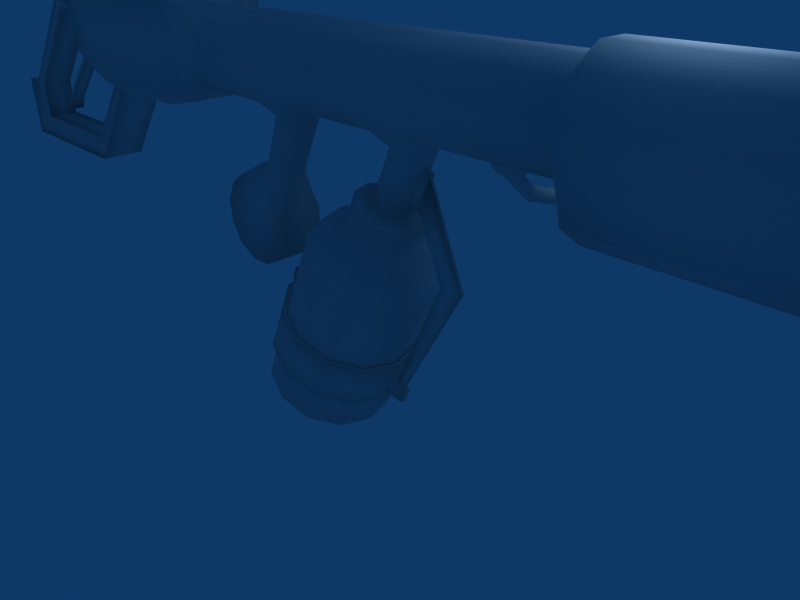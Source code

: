 # Source: newflamethrower.blend  (saved by Blender 2.49.0; exported with 4.5.12 LTS)
import bpy
from mathutils import Matrix  # noqa: F401  (used for matrix-valued properties, if any)

bpy.ops.wm.read_factory_settings(use_empty=True)
scene = bpy.context.scene
scene.name = 'Scene'

# ---- collections
col_collection_1 = bpy.data.collections.new('Collection 1'); scene.collection.children.link(col_collection_1)

# ---- world
world_world = bpy.data.worlds.new('World'); scene.world = world_world
world_world.color = (0.05656, 0.2208, 0.4)
world_world.use_sun_shadow = False
world_world.sun_shadow_jitter_overblur = 0.0
world_world.cycles.sampling_method = 'MANUAL'
world_world.cycles.sample_map_resolution = 256

# ---- cameras
cam_camera = bpy.data.cameras.new('Camera')
cam_camera.passepartout_alpha = 0.2
cam_camera.clip_end = 100.0
cam_camera.lens = 35.0
cam_camera.ortho_scale = 7.314
cam_camera.show_passepartout = False
cam_camera.show_safe_areas = True
cam_camera.dof.focus_distance = 0.0
cam_camera.dof.aperture_fstop = 128.0

# ---- lights
light_spot = bpy.data.lights.new('Spot', 'POINT')
light_spot.transmission_factor = 0.0
light_spot.cutoff_distance = 30.0
light_spot.energy = 100.0
light_spot.shadow_buffer_clip_start = 1.001
light_spot.shadow_soft_size = 1.0
light_spot.shadow_maximum_resolution = 0.006
light_spot.use_absolute_resolution = True
light_spot.cycles.use_multiple_importance_sampling = False

# ---- meshes
me_tube = bpy.data.meshes.new('Tube')
me_tube.from_pydata([(1.56, 0.866, -1.087), (1.892, 0.5, -0.9327), (2.013, 5.265e-08, -0.8761), (1.892, -0.5, -0.9327), (1.56, -0.866, -1.087), (1.107, -1.0, -1.298), (0.6538, -0.866, -1.51), (0.322, -0.5, -1.664), (0.2006, -5.127e-07, -1.721), (0.322, 0.5, -1.664), (0.6538, 0.866, -1.51), (1.107, 1.0, -1.298), (0.4861, 0.866, 1.218), (0.8179, 0.5, 1.373), (0.9393, 1.177e-06, 1.43), (0.8179, -0.5, 1.373), (0.4861, -0.866, 1.218), (0.03286, -1.0, 1.007), (-0.4204, -0.866, 0.7961), (-0.7522, -0.5, 0.6416), (-0.8736, -1.743e-06, 0.585), (-0.7522, 0.5, 0.6416), (-0.4204, 0.866, 0.7961), (0.03285, 1.0, 1.007), (0.2882, 0.7421, 1.474), (0.5725, 0.4285, 1.606), (0.6766, 9.802e-07, 1.655), (0.5725, -0.4284, 1.606), (0.2882, -0.7421, 1.474), (-0.1002, -0.8569, 1.293), (-0.4885, -0.7421, 1.112), (-0.7728, -0.4285, 0.9794), (-0.8769, -1.533e-06, 0.9309), (-0.7728, 0.4284, 0.9794), (-0.4885, 0.7421, 1.112), (-0.1002, 0.8569, 1.293), (0.0475, 0.4728, 1.622), (0.2286, 0.273, 1.707), (0.2949, 5.577e-07, 1.737), (0.2286, -0.273, 1.707), (0.0475, -0.4728, 1.622), (-0.1999, -0.5459, 1.507), (-0.4473, -0.4728, 1.392), (-0.6285, -0.273, 1.307), (-0.6948, -1.038e-06, 1.276), (-0.6285, 0.273, 1.307), (-0.4473, 0.4728, 1.392), (-0.1999, 0.5459, 1.507), (0.05128, 0.273, 2.087), (-0.1298, 0.4728, 2.003), (0.1176, 5.564e-07, 2.118), (0.05128, -0.273, 2.087), (-0.1298, -0.4728, 2.003), (-0.3773, -0.5459, 1.888), (-0.6247, -0.4728, 1.772), (-0.8058, -0.273, 1.688), (-0.8721, -1.039e-06, 1.657), (-0.8058, 0.273, 1.688), (-0.6247, 0.4728, 1.772), (-0.3773, 0.5459, 1.888), (-0.05381, 0.2237, 2.111), (-0.2022, 0.3874, 2.042), (0.0005161, 4.355e-07, 2.136), (-0.05381, -0.2237, 2.111), (-0.2022, -0.3874, 2.042), (-0.405, -0.4473, 1.947), (-0.6077, -0.3874, 1.853), (-0.7561, -0.2237, 1.783), (-0.8105, -8.962e-07, 1.758), (-0.7561, 0.2237, 1.783), (-0.6077, 0.3874, 1.853), (-0.405, 0.4473, 1.947), (-0.2761, 0.2462, 2.007), (-0.1818, 0.1422, 2.051), (-0.1472, 2.246e-07, 2.067), (-0.1818, -0.1422, 2.051), (-0.2761, -0.2462, 2.007), (-0.405, -0.2843, 1.947), (-0.5339, -0.2462, 1.887), (-0.6282, -0.1422, 1.843), (-0.6627, -6.33e-07, 1.827), (-0.6282, 0.1422, 1.843), (-0.5339, 0.2462, 1.887), (-0.405, 0.2843, 1.947), (-0.648, 0.2722, 2.807), (-0.533, 0.1571, 2.808), (-0.4909, 2.59e-07, 2.808), (-0.533, -0.1571, 2.808), (-0.648, -0.2722, 2.807), (-0.8051, -0.3143, 2.806), (-0.9622, -0.2722, 2.805), (-1.077, -0.1571, 2.804), (-1.119, -6.798e-07, 2.804), (-1.077, 0.1571, 2.804), (-0.9622, 0.2722, 2.805), (-0.8051, 0.3143, 2.806), (1.559, 0.7765, -1.207), (1.856, 0.4483, -1.068), (1.965, 3.713e-08, -1.017), (1.856, -0.4483, -1.068), (1.559, -0.7765, -1.207), (1.153, -0.8967, -1.396), (0.7461, -0.7766, -1.585), (0.4486, -0.4483, -1.724), (0.3397, -4.698e-07, -1.775), (0.4486, 0.4483, -1.724), (0.7461, 0.7765, -1.585), (1.153, 0.8967, -1.396), (-1.288, 0.4206, 3.983), (-1.288, 0.5745, 3.675), (-1.288, 0.5745, 3.32), (-1.288, 0.4479, 3.012), (-1.288, -0.4479, 3.012), (-1.288, -0.5745, 3.32), (-1.288, -0.5745, 3.675), (-1.288, -0.4206, 3.983), (-1.288, -0.1539, 4.16), (-1.288, 0.1539, 4.16), (-0.8123, 0.4206, 3.983), (-0.8123, 0.5745, 3.675), (-0.8123, 0.5745, 3.32), (-0.8123, 0.4479, 3.012), (-0.8123, -0.4479, 3.012), (-0.8123, -0.5745, 3.32), (-0.8123, -0.5745, 3.675), (-0.8123, -0.4206, 3.983), (-0.8123, -0.1539, 4.16), (-0.8123, 0.1539, 4.16), (-0.4518, 0.1539, 4.16), (-0.4518, -0.1539, 4.16), (-0.4518, -0.4206, 3.983), (-0.4518, -0.5745, 3.675), (-0.4518, -0.5745, 3.32), (-0.4518, -0.4479, 3.012), (-0.4518, 0.4479, 3.012), (-0.4518, 0.5745, 3.32), (-0.4518, 0.5745, 3.675), (-0.4518, 0.4206, 3.983), (-0.6509, 0.1539, 4.16), (-0.6509, -0.1539, 4.16), (-0.6509, -0.4206, 3.983), (-0.6509, -0.5745, 3.675), (-0.6509, -0.5745, 3.32), (-0.6509, -0.4479, 3.012), (-0.6509, 0.4479, 3.012), (-0.6509, 0.5745, 3.32), (-0.6509, 0.5745, 3.675), (-0.6509, 0.4206, 3.983), (0.00708, 0.1539, 4.16), (0.00708, 0.4206, 3.983), (0.00708, -0.1539, 4.16), (0.00708, -0.4206, 3.983), (0.00708, -0.5745, 3.675), (0.00708, -0.5745, 3.32), (0.00708, -0.4479, 3.012), (0.00708, 0.4479, 3.012), (0.00708, 0.5745, 3.32), (0.00708, 0.5745, 3.675), (1.709, 0.4206, 3.983), (1.709, 0.5745, 3.675), (1.709, 0.5745, 3.32), (1.709, 0.4479, 3.012), (1.709, -0.4479, 3.012), (1.709, -0.5745, 3.32), (1.709, -0.5745, 3.675), (1.709, -0.4206, 3.983), (1.709, -0.1539, 4.16), (1.709, 0.1539, 4.16), (1.909, 0.4206, 3.983), (1.909, 0.5745, 3.675), (1.909, 0.5745, 3.32), (1.909, 0.4479, 3.012), (1.909, -0.4479, 3.012), (1.909, -0.5745, 3.32), (1.909, -0.5745, 3.675), (1.909, -0.4206, 3.983), (1.909, -0.1539, 4.16), (1.909, 0.1539, 4.16), (1.548, 0.1539, 4.16), (1.548, -0.1539, 4.16), (1.548, -0.4206, 3.983), (1.548, -0.5745, 3.675), (1.548, -0.5745, 3.32), (1.548, -0.4479, 3.012), (1.548, 0.4479, 3.012), (1.548, 0.5745, 3.32), (1.548, 0.5745, 3.675), (1.548, 0.4206, 3.983), (1.071, 0.1539, 4.16), (1.071, -0.1539, 4.16), (1.071, -0.4206, 3.983), (1.071, -0.5745, 3.675), (1.071, -0.5745, 3.32), (1.071, -0.4479, 3.012), (1.071, 0.4479, 3.012), (1.071, 0.5745, 3.32), (1.071, 0.5745, 3.675), (1.071, 0.4206, 3.983), (1.555, 0.3143, 2.806), (1.398, 0.2722, 2.805), (1.283, 0.1571, 2.804), (1.241, -6.798e-07, 2.804), (1.283, -0.1571, 2.804), (1.398, -0.2722, 2.805), (1.555, -0.3143, 2.806), (1.712, -0.2722, 2.807), (1.827, -0.1571, 2.808), (1.869, 2.59e-07, 2.808), (1.827, 0.1571, 2.808), (1.712, 0.2722, 2.807), (1.955, 0.2843, 1.947), (1.826, 0.2462, 1.887), (1.732, 0.1422, 1.843), (1.698, -6.33e-07, 1.827), (1.732, -0.1422, 1.843), (1.826, -0.2462, 1.887), (1.955, -0.2843, 1.947), (2.084, -0.2462, 2.007), (2.179, -0.1422, 2.051), (2.213, 2.246e-07, 2.067), (2.179, 0.1422, 2.051), (2.084, 0.2462, 2.007), (2.927, 0.3526, 1.589), (3.096, 0.3526, 1.25), (3.074, 0.3526, 0.8716), (2.865, 0.3526, 0.555), (2.526, 0.3526, 0.3852), (2.147, 0.3526, 0.4078), (1.831, 0.3526, 0.6167), (1.661, 0.3526, 0.9559), (1.683, 0.3526, 1.334), (1.892, 0.3526, 1.651), (2.231, 0.3526, 1.821), (2.61, 0.3526, 1.798), (2.927, -0.3526, 1.589), (3.096, -0.3526, 1.25), (3.074, -0.3526, 0.8716), (2.865, -0.3526, 0.555), (2.526, -0.3526, 0.3852), (2.147, -0.3526, 0.4078), (1.831, -0.3526, 0.6167), (1.661, -0.3526, 0.9559), (1.683, -0.3526, 1.334), (1.892, -0.3526, 1.651), (2.231, -0.3526, 1.821), (2.61, -0.3526, 1.798), (2.846, -0.3526, 1.518), (2.991, -0.3526, 1.229), (2.972, -0.3526, 0.9056), (2.794, -0.3526, 0.6355), (2.504, -0.3526, 0.4906), (2.181, -0.3526, 0.5099), (1.911, -0.3526, 0.6881), (1.766, -0.3526, 0.9775), (1.786, -0.3526, 1.301), (1.964, -0.3526, 1.571), (2.253, -0.3526, 1.715), (2.576, -0.3526, 1.696), (2.991, -0.2591, 1.229), (2.846, -0.2591, 1.518), (2.972, -0.2591, 0.9056), (2.794, -0.2591, 0.6355), (2.504, -0.2591, 0.4906), (2.181, -0.2591, 0.5099), (1.911, -0.2591, 0.6881), (1.766, -0.2591, 0.9775), (1.786, -0.2591, 1.301), (1.964, -0.2591, 1.571), (2.253, -0.2591, 1.715), (2.576, -0.2591, 1.696), (-0.9723, 0.04636, 2.56), (-0.7287, 0.04636, 2.031), (-0.8561, 0.04636, 1.972), (-1.1, 0.04636, 2.501), (-0.9723, -0.04636, 2.56), (-0.7287, -0.04636, 2.031), (-0.8561, -0.04636, 1.972), (-1.1, -0.04636, 2.501), (-1.086, -0.02089, 2.472), (-0.8696, -0.02089, 2.001), (-1.086, 0.02089, 2.472), (-0.8696, 0.02089, 2.001), (-1.281, 0.02089, 1.043), (-1.649, 0.02089, 1.06), (-1.281, -0.02089, 1.043), (-1.649, -0.02089, 1.06), (-0.5054, -0.02089, -0.9415), (-0.3634, -0.02089, -0.8879), (-0.5054, 0.02089, -0.9415), (-0.3634, 0.02089, -0.8879), (0.511, 1.088, -0.0246), (0.01797, 0.942, -0.2543), (-0.3429, 0.5439, -0.4224), (-0.475, -1.922e-06, -0.484), (-0.3429, -0.5439, -0.4224), (0.01797, -0.942, -0.2543), (0.511, -1.088, -0.0246), (1.004, -0.942, 0.2051), (1.365, -0.5439, 0.3732), (1.497, 1.254e-06, 0.4348), (1.365, 0.5439, 0.3732), (1.004, 0.942, 0.2051), (0.8191, 1.088, -0.6966), (0.3261, 0.942, -0.9263), (-0.03485, 0.5439, -1.094), (-0.1669, -5.214e-07, -1.156), (-0.03485, -0.5439, -1.094), (0.3261, -0.942, -0.9263), (0.8191, -1.088, -0.6966), (1.312, -0.942, -0.4669), (1.673, -0.5439, -0.2988), (1.805, 9.354e-08, -0.2373), (1.673, 0.5439, -0.2988), (1.312, 0.942, -0.4669), (0.8191, 1.02, -0.6966), (1.281, 0.8833, -0.4813), (0.3568, 0.8833, -0.912), (0.01841, 0.51, -1.07), (-0.1055, -4.961e-07, -1.127), (0.01841, -0.51, -1.07), (0.3568, -0.8833, -0.912), (0.8191, -1.02, -0.6966), (1.281, -0.8833, -0.4813), (1.62, -0.51, -0.3236), (1.744, 8.053e-08, -0.2659), (1.62, 0.51, -0.3236), (0.511, 1.003, -0.0246), (0.9654, 0.8683, 0.1871), (0.05656, 0.8683, -0.2363), (-0.2761, 0.5013, -0.3913), (-0.3979, -1.791e-06, -0.448), (-0.2761, -0.5013, -0.3913), (0.05656, -0.8683, -0.2363), (0.511, -1.003, -0.0246), (0.9654, -0.8683, 0.1871), (1.298, -0.5013, 0.3421), (1.42, 1.136e-06, 0.3988), (1.298, 0.5013, 0.3421), (-0.3915, 0.04191, -0.638), (-0.2285, 0.04191, -0.9942), (-0.5429, 0.04191, -1.045), (-0.6435, 0.04191, -0.825), (-0.3915, -0.04191, -0.638), (-0.2285, -0.04191, -0.9942), (-0.5429, -0.04191, -1.045), (-0.6435, -0.04191, -0.825), (1.853, -0.04191, 0.3555), (1.956, -0.04191, 0.1371), (1.715, -0.04191, -0.07085), (1.547, -0.04191, 0.2833), (1.853, 0.04191, 0.3555), (1.956, 0.04191, 0.1371), (1.715, 0.04191, -0.07085), (1.547, 0.04191, 0.2833), (-3.221, 0.4206, 3.983), (-3.221, 0.5745, 3.675), (-3.221, 0.5745, 3.32), (-3.221, 0.4479, 3.012), (-3.221, -0.4479, 3.012), (-3.221, -0.5745, 3.32), (-3.221, -0.5745, 3.675), (-3.221, -0.4206, 3.983), (-3.221, -0.1539, 4.16), (-3.221, 0.1539, 4.16), (-3.393, 0.7462, 3.688), (-3.393, 0.5463, 4.088), (-3.393, 0.7462, 3.227), (-3.393, 0.5818, 2.594), (-3.393, -0.7462, 3.227), (-3.393, -0.5818, 2.594), (-3.393, -0.7462, 3.688), (-3.393, -0.5463, 4.088), (-3.393, -0.2, 4.319), (-3.393, 0.2, 4.319), (-6.025, 0.5463, 4.088), (-6.025, 0.7462, 3.688), (-6.025, 0.7462, 3.227), (-6.025, 0.5818, 2.594), (-6.025, -0.7462, 3.227), (-6.025, -0.5818, 2.594), (-6.025, -0.7462, 3.688), (-6.025, -0.5463, 4.088), (-6.025, -0.2, 4.319), (-6.025, 0.2, 4.319), (-6.215, 0.5707, 3.675), (-6.215, 0.4178, 3.98), (-6.215, 0.5707, 3.322), (-6.215, 0.445, 2.783), (-6.215, -0.5707, 3.322), (-6.215, -0.445, 2.783), (-6.215, -0.5707, 3.675), (-6.215, -0.4178, 3.98), (-6.215, -0.1529, 4.157), (-6.215, 0.1529, 4.157), (-5.833, -0.4967, 2.447), (-5.833, 0.4967, 2.447), (-3.586, -0.4967, 2.447), (-3.586, 0.4967, 2.447), (-7.369, -0.243, 3.571), (-7.369, -0.2806, 3.711), (-7.369, -0.243, 3.852), (-3.229, 0.1403, 3.954), (-3.229, 0.243, 3.852), (-3.229, 0.2806, 3.711), (-3.229, 0.243, 3.571), (-3.229, 0.1403, 3.468), (-3.229, 5.385e-07, 3.431), (-3.229, -0.1403, 3.468), (-3.229, -0.243, 3.571), (-3.229, -0.2806, 3.711), (-3.229, -0.243, 3.852), (-3.229, -0.1403, 3.954), (-3.229, -4.733e-07, 3.992), (-7.528, -0.243, 3.571), (-7.528, -0.2806, 3.711), (-7.528, -0.243, 3.852), (-7.553, -0.3823, 3.801), (-7.573, -0.3959, 3.711), (-7.553, -0.3823, 3.622), (-7.496, -0.4654, 3.801), (-7.515, -0.479, 3.711), (-7.496, -0.4654, 3.622), (-7.764, -0.6456, 3.622), (-7.788, -0.6455, 3.711), (-7.764, -0.6456, 3.801), (-7.764, -0.5447, 3.622), (-7.787, -0.5445, 3.711), (-7.764, -0.5447, 3.801), (-8.562, -0.54, 3.801), (-8.586, -0.5398, 3.711), (-8.562, -0.54, 3.622), (-8.563, -0.6409, 3.801), (-8.587, -0.6408, 3.711), (-8.563, -0.6409, 3.622), (-8.976, -0.3897, 3.622), (-8.985, -0.3674, 3.711), (-8.976, -0.3897, 3.801), (-8.882, -0.3529, 3.622), (-8.891, -0.3306, 3.711), (-8.882, -0.3529, 3.801), (-9.023, -0.0007415, 3.711), (-9.124, -0.0009818, 3.711), (-9.124, 0.0004389, 3.622), (-9.124, 0.00186, 3.711), (-9.124, 0.0004389, 3.801), (-9.023, 0.0004389, 3.622), (-9.023, 0.001619, 3.711), (-9.023, 0.0004389, 3.801), (-8.882, 0.3538, 3.801), (-8.891, 0.3315, 3.711), (-8.882, 0.3538, 3.622), (-8.976, 0.3906, 3.801), (-8.985, 0.3683, 3.711), (-8.976, 0.3906, 3.622), (-8.563, 0.6418, 3.622), (-8.587, 0.6417, 3.711), (-8.563, 0.6418, 3.801), (-8.562, 0.5408, 3.622), (-8.586, 0.5407, 3.711), (-8.562, 0.5408, 3.801), (-7.764, 0.5456, 3.801), (-7.787, 0.5454, 3.711), (-7.764, 0.5456, 3.622), (-7.764, 0.6465, 3.801), (-7.788, 0.6464, 3.711), (-7.764, 0.6465, 3.622), (-7.496, 0.4663, 3.622), (-7.515, 0.4799, 3.711), (-7.496, 0.4663, 3.801), (-7.553, 0.3832, 3.622), (-7.573, 0.3968, 3.711), (-7.553, 0.3832, 3.801), (-7.528, 0.2434, 3.852), (-7.528, 0.281, 3.711), (-7.528, 0.2434, 3.571), (-7.369, 0.2434, 3.852), (-7.369, 0.281, 3.711), (-7.369, 0.2434, 3.571), (-7.369, 0.1405, 3.955), (-7.369, 0.0001993, 3.993), (-7.369, -0.1401, 3.955), (-7.528, 0.1405, 3.955), (-7.528, 0.0001993, 3.993), (-7.528, -0.1401, 3.955), (-7.553, -0.08882, 4.096), (-7.573, 0.0003987, 4.109), (-7.553, 0.08962, 4.096), (-7.496, -0.08882, 4.179), (-7.515, 0.0003987, 4.192), (-7.496, 0.08962, 4.179), (-7.764, 0.08962, 4.359), (-7.788, 0.0003987, 4.359), (-7.764, -0.08882, 4.359), (-7.764, 0.08962, 4.258), (-7.787, 0.0003987, 4.258), (-7.764, -0.08882, 4.258), (-8.562, -0.08882, 4.253), (-8.586, 0.0003987, 4.253), (-8.562, 0.08962, 4.253), (-8.563, -0.08882, 4.354), (-8.587, 0.0003987, 4.354), (-8.563, 0.08962, 4.354), (-8.976, 0.08962, 4.103), (-8.985, 0.0003987, 4.081), (-8.976, -0.08882, 4.103), (-8.882, 0.08962, 4.066), (-8.891, 0.0003987, 4.044), (-8.882, -0.08882, 4.066), (-9.023, -0.08882, 3.713), (-9.023, 0.0003987, 3.714), (-9.023, 0.08962, 3.713), (-9.124, -0.08882, 3.713), (-9.124, 0.0003987, 3.714), (-9.124, 0.08962, 3.713), (-9.124, 0.0003987, 3.711), (-9.023, 0.0003987, 3.712), (-8.882, -0.08882, 3.36), (-8.891, 0.0003988, 3.382), (-8.882, 0.08962, 3.36), (-8.976, -0.08882, 3.323), (-8.985, 0.0003988, 3.345), (-8.976, 0.08962, 3.323), (-8.563, 0.08962, 3.071), (-8.587, 0.0003988, 3.072), (-8.563, -0.08882, 3.071), (-8.562, 0.08962, 3.172), (-8.586, 0.0003988, 3.173), (-8.562, -0.08882, 3.172), (-7.764, -0.08882, 3.168), (-7.787, 0.0003988, 3.168), (-7.764, 0.08962, 3.168), (-7.764, -0.08882, 3.067), (-7.788, 0.0003988, 3.067), (-7.764, 0.08962, 3.067), (-7.496, 0.08962, 3.247), (-7.515, 0.0003988, 3.233), (-7.496, -0.08882, 3.247), (-7.553, 0.08962, 3.33), (-7.573, 0.0003988, 3.316), (-7.553, -0.08882, 3.33), (-7.528, -0.1401, 3.469), (-7.528, 0.0001995, 3.431), (-7.528, 0.1405, 3.469), (-7.369, -0.1401, 3.469), (-7.369, 0.0001995, 3.431), (-7.369, 0.1405, 3.469), (-2.15, 0.2688, 3.012), (-2.305, 0.3104, 3.012), (-2.46, 0.2688, 3.012), (-2.574, 0.1552, 3.012), (-2.616, 4.885e-07, 3.012), (-2.574, -0.1552, 3.012), (-2.46, -0.2688, 3.012), (-2.305, -0.3103, 3.012), (-2.15, -0.2688, 3.012), (-2.036, -0.1552, 3.012), (-1.995, 3.59e-07, 3.012), (-2.036, 0.1552, 3.012), (-2.204, 0.1758, 2.836), (-2.305, 0.203, 2.836), (-2.407, 0.1758, 2.836), (-2.481, 0.1015, 2.836), (-2.508, 7.914e-07, 2.836), (-2.481, -0.1015, 2.836), (-2.407, -0.1758, 2.836), (-2.305, -0.203, 2.836), (-2.204, -0.1758, 2.836), (-2.129, -0.1015, 2.836), (-2.102, 1.26e-07, 2.836), (-2.129, 0.1015, 2.836), (-2.253, 0.003771, 2.703), (-2.302, 0.01596, 2.7), (-2.351, 0.002692, 2.703), (-2.387, -0.03247, 2.713), (-2.399, -0.08012, 2.725), (-2.386, -0.1275, 2.737), (-2.349, -0.1618, 2.746), (-2.3, -0.174, 2.749), (-2.251, -0.1608, 2.745), (-2.216, -0.1256, 2.736), (-2.203, -0.07796, 2.724), (-2.217, -0.03061, 2.712), (-2.244, -0.4119, 2.341), (-2.2, -0.4368, 2.34), (-2.288, -0.4007, 2.363), (-2.32, -0.406, 2.403), (-2.331, -0.4266, 2.448), (-2.319, -0.4569, 2.487), (-2.286, -0.4887, 2.509), (-2.242, -0.5136, 2.508), (-2.198, -0.5248, 2.485), (-2.166, -0.5194, 2.446), (-2.155, -0.4988, 2.401), (-2.167, -0.4686, 2.362), (-2.483, -0.9589, 2.195), (-2.452, -0.9956, 2.179), (-2.508, -0.9356, 2.233), (-2.519, -0.9318, 2.282), (-2.515, -0.9487, 2.33), (-2.495, -0.9816, 2.363), (-2.465, -1.022, 2.373), (-2.434, -1.058, 2.357), (-2.41, -1.082, 2.319), (-2.398, -1.086, 2.27), (-2.403, -1.069, 2.222), (-2.423, -1.036, 2.189), (-2.922, -1.358, 2.171), (-2.923, -1.314, 2.196), (-2.923, -1.288, 2.24), (-2.923, -1.288, 2.291), (-2.923, -1.313, 2.335), (-2.923, -1.357, 2.36), (-2.923, -1.408, 2.36), (-2.923, -1.452, 2.335), (-2.922, -1.478, 2.291), (-2.922, -1.478, 2.24), (-2.922, -1.453, 2.196), (-2.922, -1.409, 2.171), (-8.045, -1.322, 2.188), (-8.044, -1.366, 2.163), (-8.045, -1.296, 2.232), (-8.045, -1.296, 2.283), (-8.045, -1.321, 2.327), (-8.045, -1.365, 2.352), (-8.045, -1.416, 2.352), (-8.045, -1.46, 2.327), (-8.044, -1.485, 2.283), (-8.044, -1.486, 2.232), (-8.044, -1.46, 2.188), (-8.044, -1.416, 2.163), (-8.415, -1.262, 2.247), (-8.448, -1.298, 2.231), (-8.383, -1.246, 2.282), (-8.359, -1.252, 2.327), (-8.35, -1.279, 2.368), (-8.359, -1.321, 2.396), (-8.383, -1.365, 2.403), (-8.415, -1.401, 2.386), (-8.448, -1.417, 2.351), (-8.472, -1.411, 2.307), (-8.481, -1.383, 2.265), (-8.472, -1.342, 2.237), (-8.68, -1.11, 2.398), (-8.725, -1.135, 2.393), (-8.636, -1.105, 2.422), (-8.604, -1.119, 2.459), (-8.592, -1.15, 2.497), (-8.604, -1.188, 2.528), (-8.636, -1.225, 2.543), (-8.68, -1.249, 2.537), (-8.725, -1.255, 2.513), (-8.757, -1.24, 2.477), (-8.769, -1.21, 2.438), (-8.757, -1.171, 2.407), (-8.94, -0.873, 2.653), (-8.895, -0.8488, 2.659), (-8.851, -0.8432, 2.683), (-8.819, -0.8576, 2.719), (-8.807, -0.8882, 2.758), (-8.819, -0.9268, 2.789), (-8.851, -0.963, 2.803), (-8.895, -0.9872, 2.798), (-8.94, -0.9929, 2.774), (-8.972, -0.9785, 2.737), (-8.984, -0.9479, 2.698), (-8.972, -0.9093, 2.668), (-8.929, -0.6797, 2.827), (-8.978, -0.689, 2.836), (-8.88, -0.6889, 2.836), (-8.844, -0.7142, 2.862), (-8.831, -0.7488, 2.897), (-8.844, -0.7834, 2.931), (-8.88, -0.8088, 2.957), (-8.929, -0.8181, 2.966), (-8.978, -0.8089, 2.957), (-9.014, -0.7836, 2.931), (-9.028, -0.749, 2.896), (-9.014, -0.7144, 2.862), (-8.93, -0.5686, 2.834), (-9.015, -0.5849, 2.85), (-8.844, -0.5847, 2.851), (-8.781, -0.6289, 2.895), (-8.758, -0.6893, 2.956), (-8.781, -0.7497, 3.017), (-8.844, -0.794, 3.061), (-8.93, -0.8103, 3.077), (-9.015, -0.7942, 3.061), (-9.078, -0.75, 3.016), (-9.101, -0.6896, 2.955), (-9.078, -0.6292, 2.895), (-8.93, -0.3343, 3.067), (-9.016, -0.3506, 3.084), (-8.844, -0.3504, 3.084), (-8.782, -0.3946, 3.128), (-8.759, -0.455, 3.189), (-8.782, -0.5155, 3.25), (-8.844, -0.5598, 3.294), (-8.93, -0.576, 3.31), (-9.016, -0.5599, 3.294), (-9.078, -0.5158, 3.249), (-9.101, -0.4554, 3.189), (-9.078, -0.3949, 3.128), (3.18, 0.4479, 3.012), (3.18, -0.4479, 3.012), (3.18, 0.4206, 3.983), (3.18, 0.5745, 3.675), (3.18, 0.5745, 3.32), (3.18, -0.5745, 3.32), (3.18, -0.5745, 3.675), (3.18, -0.4206, 3.983), (3.18, -0.1539, 4.16), (3.18, 0.1539, 4.16), (6.977, 0.7624, 4.308), (6.129, 0.7624, 2.783), (4.306, 0.7624, 2.783), (3.952, 0.7624, 4.308), (6.977, -0.7624, 4.308), (6.129, -0.7624, 2.783), (4.306, -0.7624, 2.783), (3.952, -0.7624, 4.308), (3.952, -0.524, 4.465), (6.977, -0.524, 4.465), (3.952, 0.524, 4.465), (6.977, 0.524, 4.465), (4.306, -0.524, 2.605), (6.129, -0.524, 2.605), (4.306, 0.524, 2.605), (6.129, 0.524, 2.605), (3.495, 0.7624, 2.922), (3.495, 0.7624, 4.167), (3.495, -0.7624, 2.922), (3.495, -0.7624, 4.167), (3.495, -0.524, 4.295), (3.495, 0.524, 4.295), (3.495, 0.524, 2.777), (3.495, -0.524, 2.777), (7.551, 0.5834, 3.128), (7.551, 0.5834, 3.959), (7.551, -0.5834, 3.959), (7.551, -0.5834, 3.128), (7.551, 0.4009, 4.135), (7.551, -0.4009, 4.135), (7.551, -0.4009, 2.939), (7.551, 0.4009, 2.939), (7.551, 0.1318, 3.196), (7.551, 0.2844, 3.75), (7.551, -0.2844, 3.75), (7.551, -0.1318, 3.196), (7.551, 0.303, 3.964), (7.551, -0.303, 3.964), (7.551, -0.1347, 3.118), (7.551, 0.1347, 3.118), (8.767, 0.2844, 3.752), (8.916, 0.303, 3.967), (8.916, -0.303, 3.967), (8.767, -0.2844, 3.752), (10.52, 0.2844, 2.075), (10.8, 0.303, 2.144), (10.8, -0.303, 2.144), (10.52, -0.2844, 2.075), (10.8, 0.303, 1.13), (10.53, 0.2844, 1.368), (10.8, -0.303, 1.13), (10.53, -0.2844, 1.368), (7.823, 0.303, 1.13), (7.976, 0.2844, 1.374), (7.823, -0.303, 1.13), (7.976, -0.2844, 1.374), (6.466, 0.303, 2.68), (6.716, 0.2844, 2.745), (6.466, -0.303, 2.68), (6.716, -0.2844, 2.745), (10.99, -0.3877, 2.148), (10.99, 0.3877, 2.148), (11.0, -0.3885, 0.9693), (11.0, 0.3885, 0.9693), (6.273, -0.389, 2.641), (6.273, 0.389, 2.641), (7.718, -0.3892, 0.9819), (7.718, 0.3892, 0.9819), (8.034, 0.1347, 3.127), (8.034, -0.1347, 3.127), (8.084, -0.1318, 3.187), (8.084, 0.1318, 3.187), (9.533, 0.1318, 1.956), (9.533, -0.1318, 1.956), (9.461, -0.1347, 1.929), (9.461, 0.1347, 1.929), (9.644, 0.1347, 1.639), (9.644, -0.1347, 1.639), (9.68, -0.1318, 1.708), (9.68, 0.1318, 1.708)], [], [(0, 12, 13, 1), (1, 13, 14, 2), (2, 14, 15, 3), (3, 15, 16, 4), (4, 16, 17, 5), (5, 17, 18, 6), (6, 18, 19, 7), (7, 19, 20, 8), (8, 20, 21, 9), (9, 21, 22, 10), (10, 22, 23, 11), (12, 0, 11, 23), (13, 12, 24, 25), (14, 13, 25, 26), (15, 14, 26, 27), (16, 15, 27, 28), (17, 16, 28, 29), (18, 17, 29, 30), (19, 18, 30, 31), (20, 19, 31, 32), (21, 20, 32, 33), (22, 21, 33, 34), (23, 22, 34, 35), (12, 23, 35, 24), (25, 24, 36, 37), (26, 25, 37, 38), (27, 26, 38, 39), (28, 27, 39, 40), (29, 28, 40, 41), (30, 29, 41, 42), (31, 30, 42, 43), (32, 31, 43, 44), (33, 32, 44, 45), (34, 33, 45, 46), (35, 34, 46, 47), (24, 35, 47, 36), (37, 36, 49, 48), (38, 37, 48, 50), (39, 38, 50, 51), (40, 39, 51, 52), (41, 40, 52, 53), (42, 41, 53, 54), (43, 42, 54, 55), (44, 43, 55, 56), (45, 44, 56, 57), (46, 45, 57, 58), (47, 46, 58, 59), (36, 47, 59, 49), (48, 49, 61, 60), (50, 48, 60, 62), (51, 50, 62, 63), (52, 51, 63, 64), (53, 52, 64, 65), (54, 53, 65, 66), (55, 54, 66, 67), (56, 55, 67, 68), (57, 56, 68, 69), (58, 57, 69, 70), (59, 58, 70, 71), (49, 59, 71, 61), (60, 61, 72, 73), (62, 60, 73, 74), (63, 62, 74, 75), (64, 63, 75, 76), (65, 64, 76, 77), (66, 65, 77, 78), (67, 66, 78, 79), (68, 67, 79, 80), (69, 68, 80, 81), (70, 69, 81, 82), (71, 70, 82, 83), (61, 71, 83, 72), (73, 72, 84, 85), (74, 73, 85, 86), (75, 74, 86, 87), (76, 75, 87, 88), (77, 76, 88, 89), (78, 77, 89, 90), (79, 78, 90, 91), (80, 79, 91, 92), (81, 80, 92, 93), (82, 81, 93, 94), (83, 82, 94, 95), (72, 83, 95, 84), (0, 1, 97, 96), (1, 2, 98, 97), (2, 3, 99, 98), (3, 4, 100, 99), (4, 5, 101, 100), (5, 6, 102, 101), (6, 7, 103, 102), (7, 8, 104, 103), (8, 9, 105, 104), (9, 10, 106, 105), (10, 11, 107, 106), (11, 0, 96, 107), (96, 100, 101, 107), (96, 97, 99, 100), (97, 98, 99), (101, 102, 106, 107), (102, 103, 105, 106), (103, 104, 105), (108, 118, 119, 109), (109, 119, 120, 110), (110, 120, 121, 111), (112, 122, 123, 113), (113, 123, 124, 114), (114, 124, 125, 115), (115, 125, 126, 116), (116, 126, 127, 117), (117, 127, 118, 108), (138, 128, 137, 147), (139, 129, 128, 138), (140, 130, 129, 139), (141, 131, 130, 140), (142, 132, 131, 141), (143, 133, 132, 142), (145, 135, 134, 144), (146, 136, 135, 145), (147, 137, 136, 146), (122, 143, 142, 123), (88, 143, 122, 89), (123, 142, 141, 124), (124, 141, 140, 125), (125, 140, 139, 126), (126, 139, 138, 127), (118, 127, 138, 147), (118, 147, 146, 119), (119, 146, 145, 120), (120, 145, 144, 121), (87, 133, 143, 88), (89, 122, 112, 90), (86, 133, 87), (90, 112, 91), (91, 112, 92), (84, 95, 121, 144), (94, 111, 121, 95), (93, 111, 94), (92, 111, 93), (92, 112, 111), (84, 144, 134, 85), (85, 134, 86), (86, 134, 133), (137, 128, 148, 149), (128, 129, 150, 148), (129, 130, 151, 150), (130, 131, 152, 151), (131, 132, 153, 152), (132, 133, 154, 153), (134, 135, 156, 155), (135, 136, 157, 156), (136, 137, 149, 157), (133, 134, 155, 154), (149, 148, 188, 197), (148, 150, 189, 188), (150, 151, 190, 189), (151, 152, 191, 190), (152, 153, 192, 191), (153, 154, 193, 192), (155, 156, 195, 194), (156, 157, 196, 195), (157, 149, 197, 196), (154, 155, 194, 193), (207, 171, 172), (208, 171, 207), (209, 161, 171, 208), (201, 193, 194), (201, 194, 200), (200, 194, 199), (199, 194, 184, 198), (209, 198, 184, 161), (202, 193, 201), (203, 193, 202), (207, 172, 206), (204, 183, 193, 203), (206, 172, 162, 205), (185, 160, 161, 184), (186, 159, 160, 185), (187, 158, 159, 186), (187, 178, 167, 158), (179, 166, 167, 178), (180, 165, 166, 179), (181, 164, 165, 180), (182, 163, 164, 181), (205, 162, 183, 204), (183, 162, 163, 182), (158, 168, 169, 159), (159, 169, 170, 160), (160, 170, 171, 161), (162, 172, 173, 163), (163, 173, 174, 164), (164, 174, 175, 165), (165, 175, 176, 166), (166, 176, 177, 167), (167, 177, 168, 158), (188, 178, 187, 197), (189, 179, 178, 188), (190, 180, 179, 189), (191, 181, 180, 190), (192, 182, 181, 191), (193, 183, 182, 192), (195, 185, 184, 194), (196, 186, 185, 195), (197, 187, 186, 196), (221, 210, 198, 209), (210, 211, 199, 198), (211, 212, 200, 199), (212, 213, 201, 200), (213, 214, 202, 201), (214, 215, 203, 202), (215, 216, 204, 203), (216, 217, 205, 204), (217, 218, 206, 205), (218, 219, 207, 206), (219, 220, 208, 207), (220, 221, 209, 208), (222, 234, 235, 223), (223, 235, 236, 224), (224, 236, 237, 225), (225, 237, 238, 226), (226, 238, 239, 227), (227, 239, 240, 228), (228, 240, 241, 229), (229, 241, 242, 230), (233, 245, 234, 222), (225, 226, 231, 232), (226, 227, 230, 231), (227, 228, 229, 230), (224, 225, 232, 233), (222, 223, 224, 233), (235, 234, 246, 247), (236, 235, 247, 248), (237, 236, 248, 249), (238, 237, 249, 250), (239, 238, 250, 251), (240, 239, 251, 252), (241, 240, 252, 253), (242, 241, 253, 254), (243, 242, 254, 255), (244, 243, 255, 256), (245, 244, 256, 257), (234, 245, 257, 246), (247, 246, 259, 258), (248, 247, 258, 260), (249, 248, 260, 261), (250, 249, 261, 262), (251, 250, 262, 263), (252, 251, 263, 264), (253, 252, 264, 265), (254, 253, 265, 266), (255, 254, 266, 267), (256, 255, 267, 268), (257, 256, 268, 269), (246, 257, 269, 259), (261, 268, 267, 262), (260, 269, 268, 261), (258, 259, 269, 260), (262, 267, 266, 263), (264, 263, 266, 265), (216, 244, 217), (216, 243, 244), (215, 243, 216), (217, 244, 245, 218), (218, 245, 219), (219, 245, 233), (219, 233, 220), (220, 233, 232, 221), (210, 221, 232), (210, 232, 231), (210, 231, 211), (211, 231, 230, 212), (214, 242, 243, 215), (213, 242, 214), (212, 230, 213), (213, 230, 242), (272, 273, 270, 271), (274, 277, 276, 275), (271, 275, 276, 272), (273, 277, 274, 270), (277, 273, 280, 278), (272, 276, 279, 281), (276, 277, 278, 279), (273, 272, 281, 280), (280, 281, 282, 283), (279, 278, 285, 284), (281, 279, 284, 282), (278, 280, 283, 285), (285, 283, 288, 286), (282, 284, 287, 289), (284, 285, 286, 287), (283, 282, 289, 288), (301, 313, 302, 290), (303, 291, 290, 302), (304, 292, 291, 303), (305, 293, 292, 304), (306, 294, 293, 305), (307, 295, 294, 306), (308, 296, 295, 307), (309, 297, 296, 308), (310, 298, 297, 309), (311, 299, 298, 310), (312, 300, 299, 311), (313, 301, 300, 312), (302, 313, 315, 314), (303, 302, 314, 316), (304, 303, 316, 317), (305, 304, 317, 318), (306, 305, 318, 319), (307, 306, 319, 320), (308, 307, 320, 321), (309, 308, 321, 322), (310, 309, 322, 323), (311, 310, 323, 324), (312, 311, 324, 325), (313, 312, 325, 315), (301, 290, 326, 327), (290, 291, 328, 326), (291, 292, 329, 328), (292, 293, 330, 329), (293, 294, 331, 330), (294, 295, 332, 331), (295, 296, 333, 332), (296, 297, 334, 333), (297, 298, 335, 334), (298, 299, 336, 335), (299, 300, 337, 336), (300, 301, 327, 337), (340, 341, 338, 339), (342, 345, 344, 343), (339, 343, 344, 340), (340, 344, 345, 341), (341, 345, 342, 338), (350, 353, 349, 346), (351, 350, 346, 347), (352, 351, 347, 348), (349, 348, 347, 346), (351, 352, 353, 350), (108, 109, 355, 354), (109, 110, 356, 355), (110, 111, 357, 356), (112, 113, 359, 358), (113, 114, 360, 359), (114, 115, 361, 360), (115, 116, 362, 361), (116, 117, 363, 362), (117, 108, 354, 363), (111, 112, 358, 357), (354, 355, 364, 365), (355, 356, 366, 364), (356, 357, 367, 366), (358, 359, 368, 369), (359, 360, 370, 368), (360, 361, 371, 370), (361, 362, 372, 371), (362, 363, 373, 372), (363, 354, 365, 373), (357, 358, 369, 367), (365, 364, 375, 374), (364, 366, 376, 375), (366, 367, 377, 376), (369, 368, 378, 379), (368, 370, 380, 378), (370, 371, 381, 380), (371, 372, 382, 381), (372, 373, 383, 382), (373, 365, 374, 383), (374, 375, 384, 385), (375, 376, 386, 384), (376, 377, 387, 386), (379, 378, 388, 389), (378, 380, 390, 388), (380, 381, 391, 390), (381, 382, 392, 391), (382, 383, 393, 392), (383, 374, 385, 393), (377, 379, 389, 387), (385, 391, 392, 393), (384, 390, 391, 385), (384, 386, 388, 390), (386, 387, 389, 388), (379, 377, 395, 394), (369, 379, 394, 396), (377, 367, 397, 395), (367, 369, 396, 397), (397, 396, 394, 395), (478, 401, 402, 475), (475, 402, 403, 476), (476, 403, 404, 477), (477, 404, 405, 545), (545, 405, 406, 544), (544, 406, 407, 543), (543, 407, 408, 398), (398, 408, 409, 399), (399, 409, 410, 400), (400, 410, 411, 480), (480, 411, 412, 479), (479, 412, 401, 478), (478, 475, 472, 481), (477, 545, 542, 474), (543, 398, 413, 540), (400, 480, 483, 415), (540, 413, 414, 415), (541, 540, 415, 483), (542, 541, 483, 482), (481, 474, 542, 482), (472, 473, 474, 481), (415, 414, 417, 416), (400, 415, 416, 419), (414, 413, 418, 417), (413, 398, 421, 418), (399, 400, 419, 420), (398, 399, 420, 421), (421, 420, 423, 422), (420, 419, 424, 423), (418, 421, 422, 425), (417, 418, 425, 426), (419, 416, 427, 424), (416, 417, 426, 427), (427, 426, 429, 428), (424, 427, 428, 431), (426, 425, 430, 429), (425, 422, 433, 430), (423, 424, 431, 432), (422, 423, 432, 433), (433, 432, 435, 434), (432, 431, 436, 435), (430, 433, 434, 437), (429, 430, 437, 438), (431, 428, 439, 436), (428, 429, 438, 439), (439, 438, 440, 447), (436, 439, 447, 444), (438, 437, 445, 440), (437, 434, 442, 445), (435, 436, 444, 441), (434, 435, 441, 442), (453, 442, 443, 452), (452, 443, 444, 451), (450, 445, 442, 453), (449, 446, 445, 450), (451, 444, 447, 448), (448, 447, 446, 449), (459, 448, 449, 458), (456, 451, 448, 459), (458, 449, 450, 457), (457, 450, 453, 454), (455, 452, 451, 456), (454, 453, 452, 455), (465, 454, 455, 464), (464, 455, 456, 463), (462, 457, 454, 465), (461, 458, 457, 462), (463, 456, 459, 460), (460, 459, 458, 461), (471, 460, 461, 470), (468, 463, 460, 471), (470, 461, 462, 469), (469, 462, 465, 466), (467, 464, 463, 468), (466, 465, 464, 467), (477, 466, 467, 476), (476, 467, 468, 475), (474, 469, 466, 477), (473, 470, 469, 474), (475, 468, 471, 472), (472, 471, 470, 473), (483, 484, 485, 482), (480, 487, 484, 483), (482, 485, 486, 481), (481, 486, 489, 478), (479, 488, 487, 480), (478, 489, 488, 479), (489, 490, 491, 488), (488, 491, 492, 487), (486, 493, 490, 489), (485, 494, 493, 486), (487, 492, 495, 484), (484, 495, 494, 485), (495, 496, 497, 494), (492, 499, 496, 495), (494, 497, 498, 493), (493, 498, 501, 490), (491, 500, 499, 492), (490, 501, 500, 491), (501, 502, 503, 500), (500, 503, 504, 499), (498, 505, 502, 501), (497, 506, 505, 498), (499, 504, 507, 496), (496, 507, 506, 497), (507, 508, 509, 506), (504, 511, 508, 507), (506, 509, 510, 505), (505, 510, 513, 502), (503, 512, 511, 504), (502, 513, 512, 503), (521, 520, 514, 513), (520, 519, 511, 514), (518, 521, 513, 510), (517, 518, 510, 515), (519, 516, 508, 511), (516, 517, 515, 508), (527, 526, 517, 516), (524, 527, 516, 519), (526, 525, 518, 517), (525, 522, 521, 518), (523, 524, 519, 520), (522, 523, 520, 521), (533, 532, 523, 522), (532, 531, 524, 523), (530, 533, 522, 525), (529, 530, 525, 526), (531, 528, 527, 524), (528, 529, 526, 527), (539, 538, 529, 528), (536, 539, 528, 531), (538, 537, 530, 529), (537, 534, 533, 530), (535, 536, 531, 532), (534, 535, 532, 533), (545, 544, 535, 534), (544, 543, 536, 535), (542, 545, 534, 537), (541, 542, 537, 538), (543, 540, 539, 536), (540, 541, 538, 539), (546, 558, 559, 547), (547, 559, 560, 548), (548, 560, 561, 549), (549, 561, 562, 550), (550, 562, 563, 551), (551, 563, 564, 552), (552, 564, 565, 553), (553, 565, 566, 554), (554, 566, 567, 555), (555, 567, 568, 556), (556, 568, 569, 557), (557, 569, 558, 546), (559, 558, 570, 571), (560, 559, 571, 572), (561, 560, 572, 573), (562, 561, 573, 574), (563, 562, 574, 575), (564, 563, 575, 576), (565, 564, 576, 577), (566, 565, 577, 578), (567, 566, 578, 579), (568, 567, 579, 580), (569, 568, 580, 581), (558, 569, 581, 570), (571, 570, 583, 582), (572, 571, 582, 584), (573, 572, 584, 585), (574, 573, 585, 586), (575, 574, 586, 587), (576, 575, 587, 588), (577, 576, 588, 589), (578, 577, 589, 590), (579, 578, 590, 591), (580, 579, 591, 592), (581, 580, 592, 593), (570, 581, 593, 583), (582, 583, 595, 594), (584, 582, 594, 596), (585, 584, 596, 597), (586, 585, 597, 598), (587, 586, 598, 599), (588, 587, 599, 600), (589, 588, 600, 601), (590, 589, 601, 602), (591, 590, 602, 603), (592, 591, 603, 604), (593, 592, 604, 605), (583, 593, 605, 595), (594, 595, 606, 607), (596, 594, 607, 608), (597, 596, 608, 609), (598, 597, 609, 610), (599, 598, 610, 611), (600, 599, 611, 612), (601, 600, 612, 613), (602, 601, 613, 614), (603, 602, 614, 615), (604, 603, 615, 616), (605, 604, 616, 617), (595, 605, 617, 606), (607, 606, 619, 618), (608, 607, 618, 620), (609, 608, 620, 621), (610, 609, 621, 622), (611, 610, 622, 623), (612, 611, 623, 624), (613, 612, 624, 625), (614, 613, 625, 626), (615, 614, 626, 627), (616, 615, 627, 628), (617, 616, 628, 629), (606, 617, 629, 619), (618, 619, 631, 630), (620, 618, 630, 632), (621, 620, 632, 633), (622, 621, 633, 634), (623, 622, 634, 635), (624, 623, 635, 636), (625, 624, 636, 637), (626, 625, 637, 638), (627, 626, 638, 639), (628, 627, 639, 640), (629, 628, 640, 641), (619, 629, 641, 631), (630, 631, 643, 642), (632, 630, 642, 644), (633, 632, 644, 645), (634, 633, 645, 646), (635, 634, 646, 647), (636, 635, 647, 648), (637, 636, 648, 649), (638, 637, 649, 650), (639, 638, 650, 651), (640, 639, 651, 652), (641, 640, 652, 653), (631, 641, 653, 643), (642, 643, 654, 655), (644, 642, 655, 656), (645, 644, 656, 657), (646, 645, 657, 658), (647, 646, 658, 659), (648, 647, 659, 660), (649, 648, 660, 661), (650, 649, 661, 662), (651, 650, 662, 663), (652, 651, 663, 664), (653, 652, 664, 665), (643, 653, 665, 654), (655, 654, 667, 666), (656, 655, 666, 668), (657, 656, 668, 669), (658, 657, 669, 670), (659, 658, 670, 671), (660, 659, 671, 672), (661, 660, 672, 673), (662, 661, 673, 674), (663, 662, 674, 675), (664, 663, 675, 676), (665, 664, 676, 677), (654, 665, 677, 667), (666, 667, 679, 678), (668, 666, 678, 680), (669, 668, 680, 681), (670, 669, 681, 682), (671, 670, 682, 683), (672, 671, 683, 684), (673, 672, 684, 685), (674, 673, 685, 686), (675, 674, 686, 687), (676, 675, 687, 688), (677, 676, 688, 689), (667, 677, 689, 679), (678, 679, 691, 690), (680, 678, 690, 692), (681, 680, 692, 693), (682, 681, 693, 694), (683, 682, 694, 695), (684, 683, 695, 696), (685, 684, 696, 697), (686, 685, 697, 698), (687, 686, 698, 699), (688, 687, 699, 700), (689, 688, 700, 701), (679, 689, 701, 691), (698, 701, 700, 699), (691, 701, 698, 697), (690, 691, 697, 696), (690, 696, 695, 692), (692, 695, 694, 693), (172, 171, 702, 703), (169, 168, 704, 705), (170, 169, 705, 706), (171, 170, 706, 702), (173, 172, 703, 707), (174, 173, 707, 708), (175, 174, 708, 709), (176, 175, 709, 710), (177, 176, 710, 711), (168, 177, 711, 704), (714, 715, 712, 713), (716, 719, 718, 717), (719, 716, 721, 720), (712, 715, 722, 723), (722, 720, 721, 723), (717, 718, 724, 725), (714, 713, 727, 726), (727, 725, 724, 726), (715, 714, 728, 729), (718, 719, 731, 730), (719, 720, 732, 731), (720, 722, 733, 732), (722, 715, 729, 733), (714, 726, 734, 728), (726, 724, 735, 734), (724, 718, 730, 735), (708, 731, 732, 709), (703, 735, 730, 707), (709, 732, 710), (707, 730, 731, 708), (710, 732, 733, 711), (704, 711, 733), (704, 733, 729, 705), (702, 706, 728, 734), (705, 729, 728, 706), (703, 702, 734, 735), (713, 712, 737, 736), (716, 717, 739, 738), (712, 723, 740, 737), (723, 721, 741, 740), (721, 716, 738, 741), (717, 725, 742, 739), (725, 727, 743, 742), (727, 713, 736, 743), (736, 737, 745, 744), (738, 739, 747, 746), (737, 740, 748, 745), (740, 741, 749, 748), (741, 738, 746, 749), (739, 742, 750, 747), (742, 743, 751, 750), (743, 736, 744, 751), (745, 748, 753, 752), (748, 749, 754, 753), (749, 746, 755, 754), (745, 752, 755, 746), (744, 745, 746, 747), (752, 753, 757, 756), (753, 754, 758, 757), (754, 755, 759, 758), (755, 752, 756, 759), (756, 757, 760, 761), (758, 759, 763, 762), (759, 756, 761, 763), (761, 760, 764, 765), (762, 763, 767, 766), (763, 761, 765, 767), (765, 764, 768, 769), (766, 767, 771, 770), (767, 765, 769, 771), (758, 762, 774, 772), (760, 757, 773, 775), (757, 758, 772, 773), (773, 772, 774, 775), (762, 766, 778, 774), (764, 760, 775, 779), (775, 774, 778, 779), (766, 770, 776, 778), (768, 764, 779, 777), (779, 778, 776, 777), (744, 747, 782, 783), (751, 744, 783, 780), (750, 751, 780, 781), (747, 750, 781, 782), (782, 781, 786, 785), (781, 780, 787, 786), (780, 783, 784, 787), (783, 782, 785, 784), (784, 785, 790, 791), (787, 784, 791, 788), (786, 787, 788, 789), (785, 786, 789, 790), (790, 789, 788, 791)])
me_tube.polygons.foreach_set('use_smooth', [True] * 768)
_uv = me_tube.uv_layers.new(name='UVTex')
_uv.uv.foreach_set('vector', [0.1659, 0.5894, 0.1659, 0.7924, 0.2029, 0.7924, 0.2029, 0.5894, 0.2029, 0.5894, 0.2029, 0.7924, 0.2402, 0.7924, 0.2402, 0.5894, 0.2402, 0.5894, 0.2402, 0.7924, 0.2029, 0.7924, 0.2029, 0.5894, 0.2029, 0.5894, 0.2029, 0.7924, 0.1659, 0.7924, 0.1659, 0.5894, 0.1659, 0.5894, 0.1659, 0.7924, 0.126, 0.7924, 0.126, 0.5894, 0.126, 0.5894, 0.126, 0.7924, 0.08613, 0.7924, 0.08613, 0.5894, 0.08613, 0.5894, 0.08613, 0.7924, 0.04917, 0.7924, 0.04917, 0.5894, 0.04917, 0.5894, 0.04917, 0.7924, 0.01181, 0.7924, 0.01181, 0.5894, 0.01181, 0.5894, 0.01181, 0.7924, 0.04917, 0.7924, 0.04917, 0.5894, 0.04917, 0.5894, 0.04917, 0.7924, 0.08613, 0.7924, 0.08613, 0.5894, 0.08613, 0.5894, 0.08613, 0.7924, 0.126, 0.7924, 0.126, 0.5894, 0.1659, 0.7924, 0.1659, 0.5894, 0.126, 0.5894, 0.126, 0.7924, 0.2029, 0.7924, 0.1659, 0.7924, 0.1602, 0.8175, 0.1919, 0.8175, 0.2402, 0.7924, 0.2029, 0.7924, 0.1919, 0.8175, 0.2239, 0.8175, 0.2029, 0.7924, 0.2402, 0.7924, 0.2239, 0.8175, 0.1919, 0.8175, 0.1659, 0.7924, 0.2029, 0.7924, 0.1919, 0.8175, 0.1602, 0.8175, 0.126, 0.7924, 0.1659, 0.7924, 0.1602, 0.8175, 0.126, 0.8175, 0.08613, 0.7924, 0.126, 0.7924, 0.126, 0.8175, 0.09184, 0.8175, 0.04917, 0.7924, 0.08613, 0.7924, 0.09184, 0.8175, 0.06016, 0.8175, 0.01181, 0.7924, 0.04917, 0.7924, 0.06016, 0.8175, 0.02815, 0.8175, 0.04917, 0.7924, 0.01181, 0.7924, 0.02815, 0.8175, 0.06016, 0.8175, 0.08613, 0.7924, 0.04917, 0.7924, 0.06016, 0.8175, 0.09184, 0.8175, 0.126, 0.7924, 0.08613, 0.7924, 0.09184, 0.8175, 0.126, 0.8175, 0.1659, 0.7924, 0.126, 0.7924, 0.126, 0.8175, 0.1602, 0.8175, 0.1919, 0.8175, 0.1602, 0.8175, 0.1478, 0.8363, 0.168, 0.8363, 0.2239, 0.8175, 0.1919, 0.8175, 0.168, 0.8363, 0.1884, 0.8363, 0.1919, 0.8175, 0.2239, 0.8175, 0.1884, 0.8363, 0.168, 0.8363, 0.1602, 0.8175, 0.1919, 0.8175, 0.168, 0.8363, 0.1478, 0.8363, 0.126, 0.8175, 0.1602, 0.8175, 0.1478, 0.8363, 0.126, 0.8363, 0.09184, 0.8175, 0.126, 0.8175, 0.126, 0.8363, 0.1042, 0.8363, 0.06016, 0.8175, 0.09184, 0.8175, 0.1042, 0.8363, 0.08406, 0.8363, 0.02815, 0.8175, 0.06016, 0.8175, 0.08406, 0.8363, 0.06367, 0.8363, 0.06016, 0.8175, 0.02815, 0.8175, 0.06367, 0.8363, 0.08406, 0.8363, 0.09184, 0.8175, 0.06016, 0.8175, 0.08406, 0.8363, 0.1042, 0.8363, 0.126, 0.8175, 0.09184, 0.8175, 0.1042, 0.8363, 0.126, 0.8363, 0.1602, 0.8175, 0.126, 0.8175, 0.126, 0.8363, 0.1478, 0.8363, 0.168, 0.8363, 0.1478, 0.8363, 0.1478, 0.8699, 0.168, 0.8699, 0.1884, 0.8363, 0.168, 0.8363, 0.168, 0.8699, 0.1884, 0.8699, 0.168, 0.8363, 0.1884, 0.8363, 0.1884, 0.8699, 0.168, 0.8699, 0.1478, 0.8363, 0.168, 0.8363, 0.168, 0.8699, 0.1478, 0.8699, 0.126, 0.8363, 0.1478, 0.8363, 0.1478, 0.8699, 0.126, 0.8699, 0.1042, 0.8363, 0.126, 0.8363, 0.126, 0.8699, 0.1042, 0.8699, 0.08406, 0.8363, 0.1042, 0.8363, 0.1042, 0.8699, 0.08406, 0.8699, 0.06367, 0.8363, 0.08406, 0.8363, 0.08406, 0.8699, 0.06367, 0.8699, 0.08406, 0.8363, 0.06367, 0.8363, 0.06367, 0.8699, 0.08406, 0.8699, 0.1042, 0.8363, 0.08406, 0.8363, 0.08406, 0.8699, 0.1042, 0.8699, 0.126, 0.8363, 0.1042, 0.8363, 0.1042, 0.8699, 0.126, 0.8699, 0.1478, 0.8363, 0.126, 0.8363, 0.126, 0.8699, 0.1478, 0.8699, 0.168, 0.8699, 0.1478, 0.8699, 0.1439, 0.887, 0.1604, 0.887, 0.1884, 0.8699, 0.168, 0.8699, 0.1604, 0.887, 0.1771, 0.887, 0.168, 0.8699, 0.1884, 0.8699, 0.1771, 0.887, 0.1604, 0.887, 0.1478, 0.8699, 0.168, 0.8699, 0.1604, 0.887, 0.1439, 0.887, 0.126, 0.8699, 0.1478, 0.8699, 0.1439, 0.887, 0.126, 0.887, 0.1042, 0.8699, 0.126, 0.8699, 0.126, 0.887, 0.1082, 0.887, 0.08406, 0.8699, 0.1042, 0.8699, 0.1082, 0.887, 0.09164, 0.887, 0.06367, 0.8699, 0.08406, 0.8699, 0.09164, 0.887, 0.07493, 0.887, 0.08406, 0.8699, 0.06367, 0.8699, 0.07493, 0.887, 0.09164, 0.887, 0.1042, 0.8699, 0.08406, 0.8699, 0.09164, 0.887, 0.1082, 0.887, 0.126, 0.8699, 0.1042, 0.8699, 0.1082, 0.887, 0.126, 0.887, 0.1478, 0.8699, 0.126, 0.8699, 0.126, 0.887, 0.1439, 0.887, 0.2956, 0.9467, 0.2811, 0.9719, 0.2666, 0.9574, 0.2759, 0.9414, 0.2956, 0.9177, 0.2956, 0.9467, 0.2759, 0.9414, 0.2759, 0.923, 0.2811, 0.8925, 0.2956, 0.9177, 0.2759, 0.923, 0.2666, 0.907, 0.2559, 0.878, 0.2811, 0.8925, 0.2666, 0.907, 0.2506, 0.8977, 0.2269, 0.878, 0.2559, 0.878, 0.2506, 0.8977, 0.2322, 0.8977, 0.2017, 0.8925, 0.2269, 0.878, 0.2322, 0.8977, 0.2162, 0.907, 0.1872, 0.9177, 0.2017, 0.8925, 0.2162, 0.907, 0.2069, 0.923, 0.1872, 0.9467, 0.1872, 0.9177, 0.2069, 0.923, 0.2069, 0.9414, 0.2017, 0.9719, 0.1872, 0.9467, 0.2069, 0.9414, 0.2162, 0.9574, 0.2269, 0.9864, 0.2017, 0.9719, 0.2162, 0.9574, 0.2322, 0.9667, 0.2559, 0.9864, 0.2269, 0.9864, 0.2322, 0.9667, 0.2506, 0.9667, 0.2811, 0.9719, 0.2559, 0.9864, 0.2506, 0.9667, 0.2666, 0.9574, 0.1393, 0.891, 0.1292, 0.891, 0.1293, 0.9614, 0.1394, 0.9573, 0.1494, 0.891, 0.1393, 0.891, 0.1394, 0.9573, 0.1496, 0.953, 0.1393, 0.891, 0.1494, 0.891, 0.1496, 0.953, 0.1394, 0.9573, 0.1292, 0.891, 0.1393, 0.891, 0.1394, 0.9573, 0.1293, 0.9614, 0.118, 0.891, 0.1292, 0.891, 0.1293, 0.9614, 0.1179, 0.9666, 0.1065, 0.891, 0.118, 0.891, 0.1179, 0.9666, 0.1065, 0.9719, 0.09639, 0.891, 0.1065, 0.891, 0.1065, 0.9719, 0.09629, 0.9765, 0.0863, 0.891, 0.09639, 0.891, 0.09629, 0.9765, 0.08615, 0.9811, 0.09639, 0.891, 0.0863, 0.891, 0.08615, 0.9811, 0.09629, 0.9765, 0.1065, 0.891, 0.09639, 0.891, 0.09629, 0.9765, 0.1065, 0.9719, 0.118, 0.891, 0.1065, 0.891, 0.1065, 0.9719, 0.1179, 0.9666, 0.1292, 0.891, 0.118, 0.891, 0.1179, 0.9666, 0.1293, 0.9614, 0.1659, 0.5894, 0.2029, 0.5894, 0.1949, 0.5725, 0.1618, 0.5725, 0.2029, 0.5894, 0.2402, 0.5894, 0.2284, 0.5725, 0.1949, 0.5725, 0.2402, 0.5894, 0.2029, 0.5894, 0.1949, 0.5725, 0.2284, 0.5725, 0.2029, 0.5894, 0.1659, 0.5894, 0.1618, 0.5725, 0.1949, 0.5725, 0.1659, 0.5894, 0.126, 0.5894, 0.126, 0.5725, 0.1618, 0.5725, 0.126, 0.5894, 0.08613, 0.5894, 0.09025, 0.5725, 0.126, 0.5725, 0.08613, 0.5894, 0.04917, 0.5894, 0.05711, 0.5725, 0.09025, 0.5725, 0.04917, 0.5894, 0.01181, 0.5894, 0.02361, 0.5725, 0.05711, 0.5725, 0.01181, 0.5894, 0.04917, 0.5894, 0.05711, 0.5725, 0.02361, 0.5725, 0.04917, 0.5894, 0.08613, 0.5894, 0.09025, 0.5725, 0.05711, 0.5725, 0.08613, 0.5894, 0.126, 0.5894, 0.126, 0.5725, 0.09025, 0.5725, 0.126, 0.5894, 0.1659, 0.5894, 0.1618, 0.5725, 0.126, 0.5725, 0.4779, 0.854, 0.3502, 0.8883, 0.3304, 0.854, 0.4779, 0.8145, 0.4779, 0.854, 0.4581, 0.8883, 0.3844, 0.908, 0.3502, 0.8883, 0.4581, 0.8883, 0.4239, 0.908, 0.3844, 0.908, 0.3304, 0.854, 0.3304, 0.8145, 0.4581, 0.7803, 0.4779, 0.8145, 0.3304, 0.8145, 0.3502, 0.7803, 0.4239, 0.7606, 0.4581, 0.7803, 0.3502, 0.7803, 0.3844, 0.7606, 0.4239, 0.7606, 0.1562, 0.4796, 0.1918, 0.4796, 0.1918, 0.5054, 0.1562, 0.5054, 0.1562, 0.5054, 0.1918, 0.5054, 0.1918, 0.532, 0.1562, 0.532, 0.1562, 0.532, 0.1918, 0.532, 0.1918, 0.557, 0.1562, 0.557, 0.1562, 0.3311, 0.1918, 0.3311, 0.1918, 0.3561, 0.1562, 0.3561, 0.1562, 0.3561, 0.1918, 0.3561, 0.1918, 0.3827, 0.1562, 0.3827, 0.1562, 0.3827, 0.1918, 0.3827, 0.1918, 0.4085, 0.1562, 0.4085, 0.1562, 0.4085, 0.1918, 0.4085, 0.1918, 0.4325, 0.1562, 0.4325, 0.1562, 0.4325, 0.1918, 0.4325, 0.1918, 0.4556, 0.1562, 0.4556, 0.1562, 0.4556, 0.1918, 0.4556, 0.1918, 0.4796, 0.1562, 0.4796, 0.2039, 0.4556, 0.2188, 0.4556, 0.2188, 0.4796, 0.2039, 0.4796, 0.2039, 0.4325, 0.2188, 0.4325, 0.2188, 0.4556, 0.2039, 0.4556, 0.2039, 0.4085, 0.2188, 0.4085, 0.2188, 0.4325, 0.2039, 0.4325, 0.2039, 0.3827, 0.2188, 0.3827, 0.2188, 0.4085, 0.2039, 0.4085, 0.2039, 0.3561, 0.2188, 0.3561, 0.2188, 0.3827, 0.2039, 0.3827, 0.2039, 0.3311, 0.2188, 0.3311, 0.2188, 0.3561, 0.2039, 0.3561, 0.2039, 0.532, 0.2188, 0.532, 0.2188, 0.557, 0.2039, 0.557, 0.2039, 0.5054, 0.2188, 0.5054, 0.2188, 0.532, 0.2039, 0.532, 0.2039, 0.4796, 0.2188, 0.4796, 0.2188, 0.5054, 0.2039, 0.5054, 0.1918, 0.3311, 0.2039, 0.3311, 0.2039, 0.3561, 0.1918, 0.3561, 0.2585, 0.06505, 0.2623, 0.08552, 0.2479, 0.08678, 0.248, 0.06788, 0.1918, 0.3561, 0.2039, 0.3561, 0.2039, 0.3827, 0.1918, 0.3827, 0.1918, 0.3827, 0.2039, 0.3827, 0.2039, 0.4085, 0.1918, 0.4085, 0.1918, 0.4085, 0.2039, 0.4085, 0.2039, 0.4325, 0.1918, 0.4325, 0.1918, 0.4325, 0.2039, 0.4325, 0.2039, 0.4556, 0.1918, 0.4556, 0.1918, 0.4796, 0.1918, 0.4556, 0.2039, 0.4556, 0.2039, 0.4796, 0.1918, 0.4796, 0.2039, 0.4796, 0.2039, 0.5054, 0.1918, 0.5054, 0.1918, 0.5054, 0.2039, 0.5054, 0.2039, 0.532, 0.1918, 0.532, 0.1918, 0.532, 0.2039, 0.532, 0.2039, 0.557, 0.1918, 0.557, 0.2656, 0.05757, 0.2797, 0.08041, 0.2623, 0.08552, 0.2585, 0.06505, 0.248, 0.06788, 0.2479, 0.08678, 0.2088, 0.08016, 0.2371, 0.0656, 0.2679, 0.04791, 0.2797, 0.08041, 0.2656, 0.05757, 0.2371, 0.0656, 0.2088, 0.08016, 0.2295, 0.0574, 0.2295, 0.0574, 0.2088, 0.08016, 0.2267, 0.04671, 0.2585, 0.02974, 0.2482, 0.02649, 0.2485, 0.008007, 0.2627, 0.009431, 0.2377, 0.02874, 0.2102, 0.01331, 0.2485, 0.008007, 0.2482, 0.02649, 0.2297, 0.03623, 0.2102, 0.01331, 0.2377, 0.02874, 0.2267, 0.04671, 0.2102, 0.01331, 0.2297, 0.03623, 0.2267, 0.04671, 0.2088, 0.08016, 0.2102, 0.01331, 0.2585, 0.02974, 0.2627, 0.009431, 0.28, 0.01472, 0.2655, 0.03786, 0.2655, 0.03786, 0.28, 0.01472, 0.2679, 0.04791, 0.2679, 0.04791, 0.28, 0.01472, 0.2797, 0.08041, 0.2188, 0.4796, 0.2188, 0.4556, 0.2532, 0.4556, 0.2532, 0.4796, 0.2188, 0.4556, 0.2188, 0.4325, 0.2532, 0.4325, 0.2532, 0.4556, 0.2188, 0.4325, 0.2188, 0.4085, 0.2532, 0.4085, 0.2532, 0.4325, 0.2188, 0.4085, 0.2188, 0.3827, 0.2532, 0.3827, 0.2532, 0.4085, 0.2188, 0.3827, 0.2188, 0.3561, 0.2532, 0.3561, 0.2532, 0.3827, 0.2188, 0.3561, 0.2188, 0.3311, 0.2532, 0.3311, 0.2532, 0.3561, 0.2188, 0.557, 0.2188, 0.532, 0.2532, 0.532, 0.2532, 0.557, 0.2188, 0.532, 0.2188, 0.5054, 0.2532, 0.5054, 0.2532, 0.532, 0.2188, 0.5054, 0.2188, 0.4796, 0.2532, 0.4796, 0.2532, 0.5054, 0.2797, 0.08041, 0.28, 0.01472, 0.3137, 0.01487, 0.3134, 0.08057, 0.2532, 0.4796, 0.2532, 0.4556, 0.333, 0.4556, 0.333, 0.4796, 0.2532, 0.4556, 0.2532, 0.4325, 0.333, 0.4325, 0.333, 0.4556, 0.2532, 0.4325, 0.2532, 0.4085, 0.333, 0.4085, 0.333, 0.4325, 0.2532, 0.4085, 0.2532, 0.3827, 0.333, 0.3827, 0.333, 0.4085, 0.2532, 0.3827, 0.2532, 0.3561, 0.333, 0.3561, 0.333, 0.3827, 0.2532, 0.3561, 0.2532, 0.3311, 0.333, 0.3311, 0.333, 0.3561, 0.2532, 0.557, 0.2532, 0.532, 0.333, 0.532, 0.333, 0.557, 0.2532, 0.532, 0.2532, 0.5054, 0.333, 0.5054, 0.333, 0.532, 0.2532, 0.5054, 0.2532, 0.4796, 0.333, 0.4796, 0.333, 0.5054, 0.3134, 0.08057, 0.3137, 0.01487, 0.3917, 0.01524, 0.3914, 0.08093, 0.449, 0.04827, 0.4604, 0.01546, 0.4611, 0.07999, 0.4464, 0.03844, 0.4604, 0.01546, 0.449, 0.04827, 0.4395, 0.03058, 0.4432, 0.01056, 0.4604, 0.01546, 0.4464, 0.03844, 0.4085, 0.04778, 0.3914, 0.08093, 0.3917, 0.01524, 0.4085, 0.04778, 0.3917, 0.01524, 0.4113, 0.03743, 0.4113, 0.03743, 0.3917, 0.01524, 0.419, 0.02994, 0.419, 0.02994, 0.3917, 0.01524, 0.4293, 0.009401, 0.4293, 0.02756, 0.4395, 0.03058, 0.4293, 0.02756, 0.4293, 0.009401, 0.4432, 0.01056, 0.4114, 0.05823, 0.3914, 0.08093, 0.4085, 0.04778, 0.4191, 0.06616, 0.3914, 0.08093, 0.4114, 0.05823, 0.449, 0.04827, 0.4611, 0.07999, 0.4469, 0.05779, 0.4298, 0.06822, 0.43, 0.08678, 0.3914, 0.08093, 0.4191, 0.06616, 0.4469, 0.05779, 0.4611, 0.07999, 0.4441, 0.0853, 0.4401, 0.06526, 0.3687, 0.532, 0.3808, 0.532, 0.3808, 0.557, 0.3687, 0.557, 0.3687, 0.5054, 0.3808, 0.5054, 0.3808, 0.532, 0.3687, 0.532, 0.3687, 0.4796, 0.3808, 0.4796, 0.3808, 0.5054, 0.3687, 0.5054, 0.3687, 0.4796, 0.3687, 0.4556, 0.3808, 0.4556, 0.3808, 0.4796, 0.3687, 0.4325, 0.3808, 0.4325, 0.3808, 0.4556, 0.3687, 0.4556, 0.3687, 0.4085, 0.3808, 0.4085, 0.3808, 0.4325, 0.3687, 0.4325, 0.3687, 0.3827, 0.3808, 0.3827, 0.3808, 0.4085, 0.3687, 0.4085, 0.3687, 0.3561, 0.3808, 0.3561, 0.3808, 0.3827, 0.3687, 0.3827, 0.4401, 0.06526, 0.4441, 0.0853, 0.43, 0.08678, 0.4298, 0.06822, 0.3687, 0.3311, 0.3808, 0.3311, 0.3808, 0.3561, 0.3687, 0.3561, 0.3808, 0.4796, 0.3957, 0.4796, 0.3957, 0.5054, 0.3808, 0.5054, 0.3808, 0.5054, 0.3957, 0.5054, 0.3957, 0.532, 0.3808, 0.532, 0.3808, 0.532, 0.3957, 0.532, 0.3957, 0.557, 0.3808, 0.557, 0.3808, 0.3311, 0.3957, 0.3311, 0.3957, 0.3561, 0.3808, 0.3561, 0.3808, 0.3561, 0.3957, 0.3561, 0.3957, 0.3827, 0.3808, 0.3827, 0.3808, 0.3827, 0.3957, 0.3827, 0.3957, 0.4085, 0.3808, 0.4085, 0.3808, 0.4085, 0.3957, 0.4085, 0.3957, 0.4325, 0.3808, 0.4325, 0.3808, 0.4325, 0.3957, 0.4325, 0.3957, 0.4556, 0.3808, 0.4556, 0.3808, 0.4556, 0.3957, 0.4556, 0.3957, 0.4796, 0.3808, 0.4796, 0.333, 0.4556, 0.3687, 0.4556, 0.3687, 0.4796, 0.333, 0.4796, 0.333, 0.4325, 0.3687, 0.4325, 0.3687, 0.4556, 0.333, 0.4556, 0.333, 0.4085, 0.3687, 0.4085, 0.3687, 0.4325, 0.333, 0.4325, 0.333, 0.3827, 0.3687, 0.3827, 0.3687, 0.4085, 0.333, 0.4085, 0.333, 0.3561, 0.3687, 0.3561, 0.3687, 0.3827, 0.333, 0.3827, 0.333, 0.3311, 0.3687, 0.3311, 0.3687, 0.3561, 0.333, 0.3561, 0.333, 0.532, 0.3687, 0.532, 0.3687, 0.557, 0.333, 0.557, 0.333, 0.5054, 0.3687, 0.5054, 0.3687, 0.532, 0.333, 0.532, 0.333, 0.4796, 0.3687, 0.4796, 0.3687, 0.5054, 0.333, 0.5054, 0.1292, 0.891, 0.118, 0.891, 0.1179, 0.9666, 0.1293, 0.9614, 0.118, 0.891, 0.1065, 0.891, 0.1065, 0.9719, 0.1179, 0.9666, 0.1065, 0.891, 0.09639, 0.891, 0.09629, 0.9765, 0.1065, 0.9719, 0.09639, 0.891, 0.0863, 0.891, 0.08615, 0.9811, 0.09629, 0.9765, 0.0863, 0.891, 0.09639, 0.891, 0.09629, 0.9765, 0.08615, 0.9811, 0.09639, 0.891, 0.1065, 0.891, 0.1065, 0.9719, 0.09629, 0.9765, 0.1065, 0.891, 0.118, 0.891, 0.1179, 0.9666, 0.1065, 0.9719, 0.118, 0.891, 0.1292, 0.891, 0.1293, 0.9614, 0.1179, 0.9666, 0.1292, 0.891, 0.1393, 0.891, 0.1394, 0.9573, 0.1293, 0.9614, 0.1393, 0.891, 0.1494, 0.891, 0.1496, 0.953, 0.1394, 0.9573, 0.1494, 0.891, 0.1393, 0.891, 0.1394, 0.9573, 0.1496, 0.953, 0.1393, 0.891, 0.1292, 0.891, 0.1293, 0.9614, 0.1394, 0.9573, 0.8096, 0.3464, 0.8425, 0.3465, 0.8424, 0.3642, 0.8096, 0.3641, 0.8096, 0.3641, 0.8424, 0.3642, 0.8424, 0.3819, 0.8095, 0.3818, 0.8095, 0.3818, 0.8424, 0.3819, 0.8423, 0.3996, 0.8095, 0.3995, 0.8095, 0.3995, 0.8423, 0.3996, 0.8423, 0.4172, 0.8094, 0.4171, 0.8091, 0.202, 0.8432, 0.202, 0.8432, 0.2203, 0.8091, 0.2203, 0.8091, 0.2203, 0.8432, 0.2203, 0.8432, 0.2386, 0.8091, 0.2386, 0.8091, 0.2386, 0.8432, 0.2386, 0.8432, 0.257, 0.8091, 0.257, 0.8091, 0.257, 0.8432, 0.257, 0.8432, 0.2753, 0.8091, 0.2753, 0.8097, 0.3288, 0.8425, 0.3289, 0.8425, 0.3465, 0.8096, 0.3464, 0.5963, 0.5442, 0.5727, 0.5579, 0.5217, 0.4696, 0.5453, 0.4559, 0.5727, 0.5579, 0.5453, 0.5579, 0.508, 0.4932, 0.5217, 0.4696, 0.5453, 0.5579, 0.5217, 0.5442, 0.508, 0.5206, 0.508, 0.4932, 0.61, 0.5206, 0.5963, 0.5442, 0.5453, 0.4559, 0.5727, 0.4559, 0.5963, 0.4696, 0.61, 0.4932, 0.61, 0.5206, 0.5727, 0.4559, 0.8699, 0.5098, 0.8534, 0.537, 0.8469, 0.5307, 0.8615, 0.5074, 0.8706, 0.4787, 0.8699, 0.5098, 0.8615, 0.5074, 0.8625, 0.4807, 0.8554, 0.4512, 0.8706, 0.4787, 0.8625, 0.4807, 0.8491, 0.4575, 0.8278, 0.4358, 0.8554, 0.4512, 0.8491, 0.4575, 0.8256, 0.4439, 0.7962, 0.4356, 0.8278, 0.4358, 0.8256, 0.4439, 0.7983, 0.4442, 0.7682, 0.4514, 0.7962, 0.4356, 0.7983, 0.4442, 0.7744, 0.4579, 0.7515, 0.4794, 0.7682, 0.4514, 0.7744, 0.4579, 0.7604, 0.4819, 0.7515, 0.5115, 0.7515, 0.4794, 0.7604, 0.4819, 0.7598, 0.5094, 0.7669, 0.5391, 0.7515, 0.5115, 0.7598, 0.5094, 0.7733, 0.533, 0.7948, 0.5552, 0.7669, 0.5391, 0.7733, 0.533, 0.7969, 0.5464, 0.8265, 0.5538, 0.7948, 0.5552, 0.7969, 0.5464, 0.824, 0.5457, 0.8534, 0.537, 0.8265, 0.5538, 0.824, 0.5457, 0.8469, 0.5307, 0.8615, 0.5074, 0.8469, 0.5307, 0.8415, 0.5252, 0.8544, 0.505, 0.8625, 0.4807, 0.8615, 0.5074, 0.8544, 0.505, 0.8552, 0.4823, 0.8491, 0.4575, 0.8625, 0.4807, 0.8552, 0.4823, 0.8437, 0.4627, 0.8256, 0.4439, 0.8491, 0.4575, 0.8437, 0.4627, 0.8235, 0.4512, 0.7983, 0.4442, 0.8256, 0.4439, 0.8235, 0.4512, 0.8001, 0.4516, 0.7744, 0.4579, 0.7983, 0.4442, 0.8001, 0.4516, 0.7796, 0.4635, 0.7604, 0.4819, 0.7744, 0.4579, 0.7796, 0.4635, 0.7677, 0.4841, 0.7598, 0.5094, 0.7604, 0.4819, 0.7677, 0.4841, 0.7673, 0.5077, 0.7733, 0.533, 0.7598, 0.5094, 0.7673, 0.5077, 0.7788, 0.5278, 0.7969, 0.5464, 0.7733, 0.533, 0.7788, 0.5278, 0.7989, 0.5392, 0.824, 0.5457, 0.7969, 0.5464, 0.7989, 0.5392, 0.8219, 0.5384, 0.8469, 0.5307, 0.824, 0.5457, 0.8219, 0.5384, 0.8415, 0.5252, 0.6939, 0.4515, 0.6939, 0.5631, 0.6639, 0.5631, 0.6639, 0.4515, 0.7198, 0.4664, 0.7198, 0.5482, 0.6939, 0.5631, 0.6939, 0.4515, 0.7347, 0.4923, 0.7347, 0.5223, 0.7198, 0.5482, 0.7198, 0.4664, 0.6639, 0.4515, 0.6639, 0.5631, 0.638, 0.5482, 0.638, 0.4664, 0.6231, 0.4923, 0.638, 0.4664, 0.638, 0.5482, 0.6231, 0.5223, 0.8356, 0.3023, 0.8434, 0.3115, 0.8342, 0.3069, 0.8356, 0.3023, 0.8439, 0.2933, 0.8434, 0.3115, 0.8342, 0.2977, 0.8439, 0.2933, 0.8356, 0.3023, 0.8342, 0.3069, 0.8434, 0.3115, 0.8425, 0.3289, 0.8311, 0.3105, 0.8311, 0.3105, 0.8425, 0.3289, 0.8262, 0.3119, 0.8262, 0.3119, 0.8425, 0.3289, 0.8097, 0.3288, 0.8262, 0.3119, 0.8097, 0.3288, 0.8212, 0.3105, 0.8212, 0.3105, 0.8097, 0.3288, 0.8089, 0.3113, 0.8182, 0.3068, 0.8169, 0.3021, 0.8182, 0.3068, 0.8089, 0.3113, 0.8169, 0.3021, 0.8089, 0.3113, 0.8085, 0.2932, 0.8169, 0.3021, 0.8085, 0.2932, 0.818, 0.2975, 0.818, 0.2975, 0.8085, 0.2932, 0.8091, 0.2753, 0.8212, 0.294, 0.8311, 0.294, 0.8432, 0.2753, 0.8439, 0.2933, 0.8342, 0.2977, 0.8262, 0.2925, 0.8432, 0.2753, 0.8311, 0.294, 0.8212, 0.294, 0.8091, 0.2753, 0.8262, 0.2925, 0.8262, 0.2925, 0.8091, 0.2753, 0.8432, 0.2753, 0.6826, 0.3344, 0.6821, 0.4179, 0.7023, 0.4181, 0.7027, 0.3345, 0.7023, 0.4181, 0.6821, 0.4179, 0.6826, 0.3344, 0.7027, 0.3345, 0.9934, 0.1089, 0.9708, 0.1087, 0.9705, 0.1429, 0.9932, 0.1431, 0.9932, 0.1431, 0.9705, 0.1429, 0.9708, 0.1087, 0.9934, 0.1089, 0.907, 0.5303, 0.887, 0.5305, 0.8935, 0.5236, 0.9007, 0.5235, 0.8869, 0.4668, 0.9077, 0.4668, 0.9011, 0.4743, 0.8935, 0.4743, 0.9077, 0.4668, 0.907, 0.5303, 0.9007, 0.5235, 0.9011, 0.4743, 0.887, 0.5305, 0.8869, 0.4668, 0.8935, 0.4743, 0.8935, 0.5236, 0.6469, 0.3832, 0.66, 0.3548, 0.6351, 0.2971, 0.6129, 0.298, 0.66, 0.3548, 0.6469, 0.3832, 0.6129, 0.298, 0.6351, 0.2971, 0.8888, 0.4254, 0.8732, 0.4263, 0.8734, 0.2969, 0.8889, 0.296, 0.8888, 0.4254, 0.8732, 0.4263, 0.8734, 0.2969, 0.8889, 0.296, 0.8889, 0.296, 0.8734, 0.2969, 0.8725, 0.1685, 0.89, 0.1676, 0.8889, 0.296, 0.8734, 0.2969, 0.8725, 0.1685, 0.89, 0.1676, 0.6351, 0.2971, 0.6129, 0.298, 0.6819, 0.1773, 0.6905, 0.1805, 0.6129, 0.298, 0.6351, 0.2971, 0.6905, 0.1805, 0.6819, 0.1773, 0.432, 0.9961, 0.432, 0.9433, 0.4722, 0.9431, 0.4722, 0.9959, 0.5125, 0.9429, 0.5125, 0.9957, 0.4722, 0.9959, 0.4722, 0.9431, 0.5527, 0.9427, 0.5527, 0.9955, 0.5125, 0.9957, 0.5125, 0.9429, 0.5929, 0.9426, 0.5929, 0.9954, 0.5527, 0.9955, 0.5527, 0.9427, 0.6331, 0.9427, 0.6331, 0.9955, 0.5929, 0.9954, 0.5929, 0.9426, 0.6733, 0.9429, 0.6733, 0.9957, 0.6331, 0.9955, 0.6331, 0.9427, 0.7136, 0.9431, 0.7136, 0.9959, 0.6733, 0.9957, 0.6733, 0.9429, 0.7538, 0.9433, 0.7538, 0.9961, 0.7136, 0.9959, 0.7136, 0.9431, 0.794, 0.9435, 0.794, 0.9963, 0.7538, 0.9961, 0.7538, 0.9433, 0.8342, 0.9436, 0.8342, 0.9964, 0.794, 0.9963, 0.794, 0.9435, 0.3918, 0.9435, 0.3918, 0.9963, 0.3516, 0.9964, 0.3516, 0.9436, 0.432, 0.9433, 0.432, 0.9961, 0.3918, 0.9963, 0.3918, 0.9435, 0.5429, 0.3457, 0.5206, 0.3584, 0.5231, 0.3609, 0.5438, 0.349, 0.5687, 0.3458, 0.5429, 0.3457, 0.5438, 0.349, 0.5678, 0.3491, 0.5909, 0.3587, 0.5687, 0.3458, 0.5678, 0.3491, 0.5884, 0.3612, 0.6037, 0.3811, 0.5909, 0.3587, 0.5884, 0.3612, 0.6003, 0.382, 0.6036, 0.4068, 0.6037, 0.3811, 0.6003, 0.382, 0.6002, 0.4059, 0.5906, 0.429, 0.6036, 0.4068, 0.6002, 0.4059, 0.5881, 0.4265, 0.5683, 0.4418, 0.5906, 0.429, 0.5881, 0.4265, 0.5674, 0.4384, 0.5425, 0.4417, 0.5683, 0.4418, 0.5674, 0.4384, 0.5434, 0.4383, 0.5203, 0.4287, 0.5425, 0.4417, 0.5434, 0.4383, 0.5228, 0.4262, 0.5075, 0.4064, 0.5203, 0.4287, 0.5228, 0.4262, 0.5109, 0.4055, 0.5077, 0.3806, 0.5075, 0.4064, 0.5109, 0.4055, 0.511, 0.3816, 0.5206, 0.3584, 0.5077, 0.3806, 0.511, 0.3816, 0.5231, 0.3609, 0.5206, 0.3584, 0.5429, 0.3457, 0.5438, 0.349, 0.5231, 0.3609, 0.5429, 0.3457, 0.5687, 0.3458, 0.5678, 0.3491, 0.5438, 0.349, 0.5687, 0.3458, 0.5909, 0.3587, 0.5884, 0.3612, 0.5678, 0.3491, 0.5909, 0.3587, 0.6037, 0.3811, 0.6003, 0.382, 0.5884, 0.3612, 0.6037, 0.3811, 0.6036, 0.4068, 0.6002, 0.4059, 0.6003, 0.382, 0.6036, 0.4068, 0.5906, 0.429, 0.5881, 0.4265, 0.6002, 0.4059, 0.5906, 0.429, 0.5683, 0.4418, 0.5674, 0.4384, 0.5881, 0.4265, 0.5683, 0.4418, 0.5425, 0.4417, 0.5434, 0.4383, 0.5674, 0.4384, 0.5425, 0.4417, 0.5203, 0.4287, 0.5228, 0.4262, 0.5434, 0.4383, 0.5203, 0.4287, 0.5075, 0.4064, 0.5109, 0.4055, 0.5228, 0.4262, 0.5075, 0.4064, 0.5077, 0.3806, 0.511, 0.3816, 0.5109, 0.4055, 0.5077, 0.3806, 0.5206, 0.3584, 0.5231, 0.3609, 0.511, 0.3816, 0.5119, 0.2644, 0.5119, 0.2995, 0.5689, 0.309, 0.5689, 0.2521, 0.5689, 0.309, 0.5119, 0.2995, 0.5119, 0.2644, 0.5689, 0.2521, 0.02454, 0.8384, 0.03903, 0.8384, 0.03903, 0.8935, 0.02454, 0.8935, 0.02454, 0.8935, 0.03903, 0.8935, 0.03903, 0.9353, 0.02454, 0.9353, 0.02454, 0.9353, 0.03903, 0.9353, 0.03903, 0.9895, 0.02454, 0.9895, 0.02454, 0.9353, 0.02454, 0.9895, 0.03903, 0.9895, 0.03903, 0.9353, 0.02454, 0.8935, 0.02454, 0.9353, 0.03903, 0.9353, 0.03903, 0.8935, 0.02454, 0.8384, 0.02454, 0.8935, 0.03903, 0.8935, 0.03903, 0.8384, 0.5689, 0.309, 0.5689, 0.2521, 0.5119, 0.2644, 0.5119, 0.2995, 0.5119, 0.2644, 0.5689, 0.2521, 0.5689, 0.309, 0.5119, 0.2995, 0.1562, 0.4796, 0.1562, 0.5054, 0.01129, 0.5054, 0.01129, 0.4796, 0.1562, 0.5054, 0.1562, 0.532, 0.01129, 0.532, 0.01129, 0.5054, 0.1562, 0.532, 0.1562, 0.557, 0.01129, 0.557, 0.01129, 0.532, 0.1562, 0.3311, 0.1562, 0.3561, 0.01129, 0.3561, 0.01129, 0.3311, 0.1562, 0.3561, 0.1562, 0.3827, 0.01129, 0.3827, 0.01129, 0.3561, 0.1562, 0.3827, 0.1562, 0.4085, 0.01129, 0.4085, 0.01129, 0.3827, 0.1562, 0.4085, 0.1562, 0.4325, 0.01129, 0.4325, 0.01129, 0.4085, 0.1562, 0.4325, 0.1562, 0.4556, 0.01129, 0.4556, 0.01129, 0.4325, 0.1562, 0.4556, 0.1562, 0.4796, 0.01129, 0.4796, 0.01129, 0.4556, 0.2102, 0.01331, 0.2088, 0.08016, 0.06454, 0.07704, 0.06599, 0.01019, 0.9035, 0.7938, 0.9035, 0.8227, 0.8835, 0.8266, 0.8835, 0.7949, 0.9035, 0.8227, 0.9035, 0.8524, 0.8835, 0.8603, 0.8835, 0.8266, 0.9035, 0.8524, 0.9035, 0.8789, 0.8835, 0.9107, 0.8835, 0.8603, 0.9035, 0.6241, 0.9035, 0.6511, 0.8835, 0.6427, 0.8835, 0.5911, 0.9035, 0.6511, 0.9035, 0.6811, 0.8835, 0.6769, 0.8835, 0.6427, 0.9035, 0.6811, 0.9035, 0.7098, 0.8835, 0.7084, 0.8835, 0.6769, 0.9035, 0.7098, 0.9035, 0.7373, 0.8835, 0.7372, 0.8835, 0.7084, 0.9035, 0.7373, 0.9035, 0.7653, 0.8835, 0.7655, 0.8835, 0.7372, 0.9035, 0.7653, 0.9035, 0.7938, 0.8835, 0.7949, 0.8835, 0.7655, 0.3475, 0.0974, 0.3475, 0.1597, 0.316, 0.169, 0.316, 0.08809, 0.8835, 0.7949, 0.8835, 0.8266, 0.6938, 0.8238, 0.6938, 0.7916, 0.8835, 0.8266, 0.8835, 0.8603, 0.6938, 0.8586, 0.6938, 0.8238, 0.8835, 0.8603, 0.8835, 0.9107, 0.6938, 0.9107, 0.6938, 0.8586, 0.8835, 0.5911, 0.8835, 0.6427, 0.6938, 0.6403, 0.6938, 0.5906, 0.8835, 0.6427, 0.8835, 0.6769, 0.6938, 0.6737, 0.6938, 0.6403, 0.8835, 0.6769, 0.8835, 0.7084, 0.6938, 0.7049, 0.6938, 0.6737, 0.8835, 0.7084, 0.8835, 0.7372, 0.6938, 0.7335, 0.6938, 0.7049, 0.8835, 0.7372, 0.8835, 0.7655, 0.6938, 0.7619, 0.6938, 0.7335, 0.8835, 0.7655, 0.8835, 0.7949, 0.6938, 0.7916, 0.6938, 0.7619, 0.6938, 0.7916, 0.6938, 0.8238, 0.6736, 0.8194, 0.6736, 0.79, 0.6938, 0.8238, 0.6938, 0.8586, 0.6736, 0.8499, 0.6736, 0.8194, 0.6938, 0.8586, 0.6938, 0.9107, 0.6736, 0.896, 0.6736, 0.8499, 0.6938, 0.5906, 0.6938, 0.6403, 0.6736, 0.6484, 0.6736, 0.6042, 0.6938, 0.6403, 0.6938, 0.6737, 0.6736, 0.6777, 0.6736, 0.6484, 0.6938, 0.6737, 0.6938, 0.7049, 0.6736, 0.706, 0.6736, 0.6777, 0.6938, 0.7049, 0.6938, 0.7335, 0.6736, 0.7333, 0.6736, 0.706, 0.6938, 0.7335, 0.6938, 0.7619, 0.6736, 0.7613, 0.6736, 0.7333, 0.6938, 0.7619, 0.6938, 0.7916, 0.6736, 0.79, 0.6736, 0.7613, 0.126, 0.08809, 0.126, 0.169, 0.1074, 0.1595, 0.1074, 0.09761, 0.02407, 0.0995, 0.02407, 0.1576, 0.01179, 0.1392, 0.01179, 0.1179, 0.04534, 0.08886, 0.04534, 0.1683, 0.02407, 0.1576, 0.02407, 0.0995, 0.04534, 0.08886, 0.0699, 0.08886, 0.0699, 0.1683, 0.04534, 0.1683, 0.0699, 0.08886, 0.1074, 0.09761, 0.1074, 0.1595, 0.0699, 0.1683, 0.126, 0.169, 0.126, 0.08809, 0.1428, 0.09401, 0.1428, 0.1631, 0.8835, 0.5911, 0.6938, 0.5906, 0.7167, 0.5678, 0.8671, 0.5682, 0.6938, 0.9107, 0.8835, 0.9107, 0.8619, 0.9337, 0.7101, 0.9337, 0.316, 0.08809, 0.316, 0.169, 0.2992, 0.1631, 0.2992, 0.09401, 0.2992, 0.09401, 0.2992, 0.1631, 0.1428, 0.1631, 0.1428, 0.09401, 0.02126, 0.306, 0.4581, 0.3059, 0.4581, 0.2951, 0.02126, 0.2951, 0.02126, 0.2951, 0.4581, 0.2951, 0.4581, 0.2803, 0.02126, 0.2803, 0.02126, 0.2803, 0.4581, 0.2803, 0.4581, 0.2655, 0.02126, 0.2655, 0.02126, 0.2655, 0.4581, 0.2655, 0.4581, 0.2547, 0.02126, 0.2547, 0.02126, 0.2547, 0.4581, 0.2547, 0.4581, 0.2429, 0.02126, 0.2429, 0.02126, 0.2429, 0.4581, 0.2429, 0.4581, 0.2547, 0.02126, 0.2547, 0.02126, 0.2547, 0.4581, 0.2547, 0.4581, 0.2655, 0.02126, 0.2655, 0.02126, 0.2655, 0.4581, 0.2655, 0.4581, 0.2803, 0.02126, 0.2803, 0.02126, 0.2803, 0.4581, 0.2803, 0.4581, 0.2951, 0.02126, 0.2951, 0.02126, 0.2951, 0.4581, 0.2951, 0.4581, 0.3059, 0.02126, 0.306, 0.02126, 0.306, 0.4581, 0.3059, 0.4581, 0.3177, 0.02126, 0.3178, 0.02126, 0.3178, 0.4581, 0.3177, 0.4581, 0.3059, 0.02126, 0.306, 0.02126, 0.306, 0.02126, 0.2951, 0.004503, 0.2951, 0.004503, 0.306, 0.02126, 0.2655, 0.02126, 0.2547, 0.004503, 0.2547, 0.004503, 0.2655, 0.02126, 0.2547, 0.02126, 0.2655, 0.004503, 0.2655, 0.004503, 0.2547, 0.02126, 0.2951, 0.02126, 0.306, 0.004503, 0.306, 0.004503, 0.2951, 0.5531, 0.9042, 0.5247, 0.8879, 0.5083, 0.8595, 0.5083, 0.8268, 0.5859, 0.9042, 0.5531, 0.9042, 0.5083, 0.8268, 0.5247, 0.7982, 0.6142, 0.8878, 0.5859, 0.9042, 0.5247, 0.7982, 0.5531, 0.7818, 0.5858, 0.7818, 0.6307, 0.8595, 0.6142, 0.8878, 0.5531, 0.7818, 0.6143, 0.7984, 0.6307, 0.8267, 0.6307, 0.8595, 0.5858, 0.7818, 0.7354, 0.2525, 0.749, 0.2548, 0.7492, 0.2772, 0.7414, 0.2758, 0.7629, 0.2528, 0.7743, 0.2634, 0.7659, 0.2749, 0.7574, 0.2754, 0.749, 0.2548, 0.7629, 0.2528, 0.7574, 0.2754, 0.7492, 0.2772, 0.7241, 0.2634, 0.7354, 0.2525, 0.7414, 0.2758, 0.7324, 0.2749, 0.749, 0.2548, 0.7629, 0.2528, 0.7574, 0.2754, 0.7492, 0.2772, 0.7354, 0.2525, 0.749, 0.2548, 0.7492, 0.2772, 0.7414, 0.2758, 0.7414, 0.2758, 0.7492, 0.2772, 0.749, 0.3027, 0.7415, 0.3008, 0.7492, 0.2772, 0.7574, 0.2754, 0.7566, 0.3008, 0.749, 0.3027, 0.7324, 0.2749, 0.7414, 0.2758, 0.7415, 0.3008, 0.7347, 0.2987, 0.7492, 0.2772, 0.7574, 0.2754, 0.7566, 0.3008, 0.749, 0.3027, 0.7574, 0.2754, 0.7659, 0.2749, 0.7636, 0.2987, 0.7566, 0.3008, 0.7414, 0.2758, 0.7492, 0.2772, 0.749, 0.3027, 0.7415, 0.3008, 0.7415, 0.3008, 0.749, 0.3027, 0.7493, 0.3559, 0.7418, 0.354, 0.7566, 0.3008, 0.7636, 0.2987, 0.7638, 0.3564, 0.7568, 0.354, 0.749, 0.3027, 0.7566, 0.3008, 0.7568, 0.354, 0.7493, 0.3559, 0.7347, 0.2987, 0.7415, 0.3008, 0.7418, 0.354, 0.7346, 0.3564, 0.749, 0.3027, 0.7566, 0.3008, 0.7568, 0.354, 0.7493, 0.3559, 0.7415, 0.3008, 0.749, 0.3027, 0.7493, 0.3559, 0.7418, 0.354, 0.7418, 0.354, 0.7493, 0.3559, 0.749, 0.393, 0.7415, 0.3912, 0.7493, 0.3559, 0.7568, 0.354, 0.7565, 0.3912, 0.749, 0.393, 0.7346, 0.3564, 0.7418, 0.354, 0.7415, 0.3912, 0.7348, 0.3883, 0.7493, 0.3559, 0.7568, 0.354, 0.7565, 0.3912, 0.749, 0.393, 0.7568, 0.354, 0.7638, 0.3564, 0.7635, 0.3883, 0.7565, 0.3912, 0.7418, 0.354, 0.7493, 0.3559, 0.749, 0.393, 0.7415, 0.3912, 0.7415, 0.3912, 0.749, 0.393, 0.749, 0.425, 0.7413, 0.4247, 0.7565, 0.3912, 0.7635, 0.3883, 0.7656, 0.4208, 0.7568, 0.4247, 0.749, 0.393, 0.7565, 0.3912, 0.7568, 0.4247, 0.749, 0.425, 0.7348, 0.3883, 0.7415, 0.3912, 0.7413, 0.4247, 0.7328, 0.4208, 0.749, 0.393, 0.7565, 0.3912, 0.7568, 0.4247, 0.749, 0.425, 0.7415, 0.3912, 0.749, 0.393, 0.749, 0.425, 0.7413, 0.4247, 0.7415, 0.3912, 0.7413, 0.4247, 0.749, 0.425, 0.749, 0.393, 0.749, 0.393, 0.749, 0.425, 0.7568, 0.4247, 0.7565, 0.3912, 0.7348, 0.3883, 0.7328, 0.4208, 0.7413, 0.4247, 0.7415, 0.3912, 0.749, 0.393, 0.749, 0.425, 0.7568, 0.4247, 0.7565, 0.3912, 0.7565, 0.3912, 0.7568, 0.4247, 0.7656, 0.4208, 0.7635, 0.3883, 0.7415, 0.3912, 0.7413, 0.4247, 0.749, 0.425, 0.749, 0.393, 0.7418, 0.354, 0.7415, 0.3912, 0.749, 0.393, 0.7493, 0.3559, 0.7568, 0.354, 0.7565, 0.3912, 0.7635, 0.3883, 0.7638, 0.3564, 0.7493, 0.3559, 0.749, 0.393, 0.7565, 0.3912, 0.7568, 0.354, 0.7346, 0.3564, 0.7348, 0.3883, 0.7415, 0.3912, 0.7418, 0.354, 0.7493, 0.3559, 0.749, 0.393, 0.7565, 0.3912, 0.7568, 0.354, 0.7418, 0.354, 0.7415, 0.3912, 0.749, 0.393, 0.7493, 0.3559, 0.7415, 0.3008, 0.7418, 0.354, 0.7493, 0.3559, 0.749, 0.3027, 0.749, 0.3027, 0.7493, 0.3559, 0.7568, 0.354, 0.7566, 0.3008, 0.7347, 0.2987, 0.7346, 0.3564, 0.7418, 0.354, 0.7415, 0.3008, 0.749, 0.3027, 0.7493, 0.3559, 0.7568, 0.354, 0.7566, 0.3008, 0.7566, 0.3008, 0.7568, 0.354, 0.7638, 0.3564, 0.7636, 0.2987, 0.7415, 0.3008, 0.7418, 0.354, 0.7493, 0.3559, 0.749, 0.3027, 0.7414, 0.2758, 0.7415, 0.3008, 0.749, 0.3027, 0.7492, 0.2772, 0.7574, 0.2754, 0.7566, 0.3008, 0.7636, 0.2987, 0.7659, 0.2749, 0.7492, 0.2772, 0.749, 0.3027, 0.7566, 0.3008, 0.7574, 0.2754, 0.7324, 0.2749, 0.7347, 0.2987, 0.7415, 0.3008, 0.7414, 0.2758, 0.7492, 0.2772, 0.749, 0.3027, 0.7566, 0.3008, 0.7574, 0.2754, 0.7414, 0.2758, 0.7415, 0.3008, 0.749, 0.3027, 0.7492, 0.2772, 0.7354, 0.2525, 0.7414, 0.2758, 0.7492, 0.2772, 0.749, 0.2548, 0.749, 0.2548, 0.7492, 0.2772, 0.7574, 0.2754, 0.7629, 0.2528, 0.7241, 0.2634, 0.7324, 0.2749, 0.7414, 0.2758, 0.7354, 0.2525, 0.749, 0.2548, 0.7492, 0.2772, 0.7574, 0.2754, 0.7629, 0.2528, 0.7629, 0.2528, 0.7574, 0.2754, 0.7659, 0.2749, 0.7743, 0.2634, 0.7354, 0.2525, 0.7414, 0.2758, 0.7492, 0.2772, 0.749, 0.2548, 0.7354, 0.2525, 0.7414, 0.2758, 0.7492, 0.2772, 0.749, 0.2548, 0.7629, 0.2528, 0.7574, 0.2754, 0.7659, 0.2749, 0.7743, 0.2634, 0.749, 0.2548, 0.7492, 0.2772, 0.7574, 0.2754, 0.7629, 0.2528, 0.7241, 0.2634, 0.7324, 0.2749, 0.7414, 0.2758, 0.7354, 0.2525, 0.749, 0.2548, 0.7492, 0.2772, 0.7574, 0.2754, 0.7629, 0.2528, 0.7354, 0.2525, 0.7414, 0.2758, 0.7492, 0.2772, 0.749, 0.2548, 0.7414, 0.2758, 0.7415, 0.3008, 0.749, 0.3027, 0.7492, 0.2772, 0.7492, 0.2772, 0.749, 0.3027, 0.7566, 0.3008, 0.7574, 0.2754, 0.7324, 0.2749, 0.7347, 0.2987, 0.7415, 0.3008, 0.7414, 0.2758, 0.7492, 0.2772, 0.749, 0.3027, 0.7566, 0.3008, 0.7574, 0.2754, 0.7574, 0.2754, 0.7566, 0.3008, 0.7636, 0.2987, 0.7659, 0.2749, 0.7414, 0.2758, 0.7415, 0.3008, 0.749, 0.3027, 0.7492, 0.2772, 0.7415, 0.3008, 0.7418, 0.354, 0.7493, 0.3559, 0.749, 0.3027, 0.7566, 0.3008, 0.7568, 0.354, 0.7638, 0.3564, 0.7636, 0.2987, 0.749, 0.3027, 0.7493, 0.3559, 0.7568, 0.354, 0.7566, 0.3008, 0.7347, 0.2987, 0.7346, 0.3564, 0.7418, 0.354, 0.7415, 0.3008, 0.749, 0.3027, 0.7493, 0.3559, 0.7568, 0.354, 0.7566, 0.3008, 0.7415, 0.3008, 0.7418, 0.354, 0.7493, 0.3559, 0.749, 0.3027, 0.7418, 0.354, 0.7415, 0.3912, 0.749, 0.393, 0.7493, 0.3559, 0.7493, 0.3559, 0.749, 0.393, 0.7565, 0.3912, 0.7568, 0.354, 0.7346, 0.3564, 0.7348, 0.3883, 0.7415, 0.3912, 0.7418, 0.354, 0.7493, 0.3559, 0.749, 0.393, 0.7565, 0.3912, 0.7568, 0.354, 0.7568, 0.354, 0.7565, 0.3912, 0.7635, 0.3883, 0.7638, 0.3564, 0.7418, 0.354, 0.7415, 0.3912, 0.749, 0.393, 0.7493, 0.3559, 0.7415, 0.3912, 0.7413, 0.4247, 0.749, 0.425, 0.749, 0.393, 0.7565, 0.3912, 0.7568, 0.4247, 0.7656, 0.4208, 0.7635, 0.3883, 0.749, 0.393, 0.749, 0.425, 0.7568, 0.4247, 0.7565, 0.3912, 0.7348, 0.3883, 0.7328, 0.4208, 0.7413, 0.4247, 0.7415, 0.3912, 0.749, 0.393, 0.749, 0.425, 0.7568, 0.4247, 0.7565, 0.3912, 0.7415, 0.3912, 0.7413, 0.4247, 0.749, 0.425, 0.749, 0.393, 0.7415, 0.3912, 0.749, 0.393, 0.749, 0.425, 0.7413, 0.4247, 0.749, 0.393, 0.7565, 0.3912, 0.7568, 0.4247, 0.749, 0.425, 0.7348, 0.3883, 0.7415, 0.3912, 0.7413, 0.4247, 0.7328, 0.4208, 0.749, 0.393, 0.7565, 0.3912, 0.7568, 0.4247, 0.749, 0.425, 0.7565, 0.3912, 0.7635, 0.3883, 0.7656, 0.4208, 0.7568, 0.4247, 0.7415, 0.3912, 0.749, 0.393, 0.749, 0.425, 0.7413, 0.4247, 0.7418, 0.354, 0.7493, 0.3559, 0.749, 0.393, 0.7415, 0.3912, 0.7568, 0.354, 0.7638, 0.3564, 0.7635, 0.3883, 0.7565, 0.3912, 0.7493, 0.3559, 0.7568, 0.354, 0.7565, 0.3912, 0.749, 0.393, 0.7346, 0.3564, 0.7418, 0.354, 0.7415, 0.3912, 0.7348, 0.3883, 0.7493, 0.3559, 0.7568, 0.354, 0.7565, 0.3912, 0.749, 0.393, 0.7418, 0.354, 0.7493, 0.3559, 0.749, 0.393, 0.7415, 0.3912, 0.7415, 0.3008, 0.749, 0.3027, 0.7493, 0.3559, 0.7418, 0.354, 0.749, 0.3027, 0.7566, 0.3008, 0.7568, 0.354, 0.7493, 0.3559, 0.7347, 0.2987, 0.7415, 0.3008, 0.7418, 0.354, 0.7346, 0.3564, 0.749, 0.3027, 0.7566, 0.3008, 0.7568, 0.354, 0.7493, 0.3559, 0.7566, 0.3008, 0.7636, 0.2987, 0.7638, 0.3564, 0.7568, 0.354, 0.7415, 0.3008, 0.749, 0.3027, 0.7493, 0.3559, 0.7418, 0.354, 0.7414, 0.2758, 0.7492, 0.2772, 0.749, 0.3027, 0.7415, 0.3008, 0.7574, 0.2754, 0.7659, 0.2749, 0.7636, 0.2987, 0.7566, 0.3008, 0.7492, 0.2772, 0.7574, 0.2754, 0.7566, 0.3008, 0.749, 0.3027, 0.7324, 0.2749, 0.7414, 0.2758, 0.7415, 0.3008, 0.7347, 0.2987, 0.7492, 0.2772, 0.7574, 0.2754, 0.7566, 0.3008, 0.749, 0.3027, 0.7414, 0.2758, 0.7492, 0.2772, 0.749, 0.3027, 0.7415, 0.3008, 0.7354, 0.2525, 0.749, 0.2548, 0.7492, 0.2772, 0.7414, 0.2758, 0.749, 0.2548, 0.7629, 0.2528, 0.7574, 0.2754, 0.7492, 0.2772, 0.7241, 0.2634, 0.7354, 0.2525, 0.7414, 0.2758, 0.7324, 0.2749, 0.749, 0.2548, 0.7629, 0.2528, 0.7574, 0.2754, 0.7492, 0.2772, 0.7629, 0.2528, 0.7743, 0.2634, 0.7659, 0.2749, 0.7574, 0.2754, 0.7354, 0.2525, 0.749, 0.2548, 0.7492, 0.2772, 0.7414, 0.2758, 0.962, 0.9835, 0.9545, 0.9589, 0.9403, 0.9589, 0.9403, 0.9835, 0.9403, 0.9835, 0.9403, 0.9589, 0.9262, 0.9589, 0.9187, 0.9835, 0.9187, 0.9835, 0.9262, 0.9589, 0.9158, 0.9589, 0.9028, 0.9835, 0.9028, 0.9835, 0.9158, 0.9589, 0.9044, 0.9589, 0.8854, 0.9835, 0.8854, 0.9835, 0.9044, 0.9589, 0.9158, 0.9589, 0.9028, 0.9835, 0.9028, 0.9835, 0.9158, 0.9589, 0.9262, 0.9589, 0.9187, 0.9835, 0.9187, 0.9835, 0.9262, 0.9589, 0.9403, 0.9589, 0.9403, 0.9835, 0.9403, 0.9835, 0.9403, 0.9589, 0.9545, 0.9589, 0.962, 0.9835, 0.962, 0.9835, 0.9545, 0.9589, 0.9648, 0.9589, 0.9778, 0.9835, 0.9778, 0.9835, 0.9648, 0.9589, 0.9763, 0.9589, 0.9953, 0.9835, 0.9953, 0.9835, 0.9763, 0.9589, 0.9648, 0.9589, 0.9778, 0.9835, 0.9778, 0.9835, 0.9648, 0.9589, 0.9545, 0.9589, 0.962, 0.9835, 0.9403, 0.9589, 0.9545, 0.9589, 0.9472, 0.9448, 0.9403, 0.9448, 0.9262, 0.9589, 0.9403, 0.9589, 0.9403, 0.9448, 0.9335, 0.9448, 0.9158, 0.9589, 0.9262, 0.9589, 0.9335, 0.9448, 0.9285, 0.9448, 0.9044, 0.9589, 0.9158, 0.9589, 0.9285, 0.9448, 0.923, 0.9448, 0.9158, 0.9589, 0.9044, 0.9589, 0.923, 0.9448, 0.9285, 0.9448, 0.9262, 0.9589, 0.9158, 0.9589, 0.9285, 0.9448, 0.9335, 0.9448, 0.9403, 0.9589, 0.9262, 0.9589, 0.9335, 0.9448, 0.9403, 0.9448, 0.9545, 0.9589, 0.9403, 0.9589, 0.9403, 0.9448, 0.9472, 0.9448, 0.9648, 0.9589, 0.9545, 0.9589, 0.9472, 0.9448, 0.9522, 0.9448, 0.9763, 0.9589, 0.9648, 0.9589, 0.9522, 0.9448, 0.9577, 0.9448, 0.9648, 0.9589, 0.9763, 0.9589, 0.9577, 0.9448, 0.9522, 0.9448, 0.9545, 0.9589, 0.9648, 0.9589, 0.9522, 0.9448, 0.9472, 0.9448, 0.9403, 0.9448, 0.9472, 0.9448, 0.9472, 0.8736, 0.9403, 0.8736, 0.9335, 0.9448, 0.9403, 0.9448, 0.9403, 0.8736, 0.9335, 0.8736, 0.9285, 0.9448, 0.9335, 0.9448, 0.9335, 0.8736, 0.9285, 0.8736, 0.923, 0.9448, 0.9285, 0.9448, 0.9285, 0.8736, 0.923, 0.8736, 0.9285, 0.9448, 0.923, 0.9448, 0.923, 0.8736, 0.9285, 0.8736, 0.9335, 0.9448, 0.9285, 0.9448, 0.9285, 0.8736, 0.9335, 0.8736, 0.9403, 0.9448, 0.9335, 0.9448, 0.9335, 0.8736, 0.9403, 0.8736, 0.9472, 0.9448, 0.9403, 0.9448, 0.9403, 0.8736, 0.9472, 0.8736, 0.9522, 0.9448, 0.9472, 0.9448, 0.9472, 0.8736, 0.9522, 0.8736, 0.9577, 0.9448, 0.9522, 0.9448, 0.9522, 0.8736, 0.9577, 0.8736, 0.9522, 0.9448, 0.9577, 0.9448, 0.9577, 0.8736, 0.9522, 0.8736, 0.9472, 0.9448, 0.9522, 0.9448, 0.9522, 0.8736, 0.9472, 0.8736, 0.9403, 0.8736, 0.9472, 0.8736, 0.9472, 0.8435, 0.9403, 0.8435, 0.9335, 0.8736, 0.9403, 0.8736, 0.9403, 0.8435, 0.9335, 0.8435, 0.9285, 0.8736, 0.9335, 0.8736, 0.9335, 0.8435, 0.9285, 0.8435, 0.923, 0.8736, 0.9285, 0.8736, 0.9285, 0.8435, 0.923, 0.8435, 0.9285, 0.8736, 0.923, 0.8736, 0.923, 0.8435, 0.9285, 0.8435, 0.9335, 0.8736, 0.9285, 0.8736, 0.9285, 0.8435, 0.9335, 0.8435, 0.9403, 0.8736, 0.9335, 0.8736, 0.9335, 0.8435, 0.9403, 0.8435, 0.9472, 0.8736, 0.9403, 0.8736, 0.9403, 0.8435, 0.9472, 0.8435, 0.9522, 0.8736, 0.9472, 0.8736, 0.9472, 0.8435, 0.9522, 0.8435, 0.9577, 0.8736, 0.9522, 0.8736, 0.9522, 0.8435, 0.9577, 0.8435, 0.9522, 0.8736, 0.9577, 0.8736, 0.9577, 0.8435, 0.9522, 0.8435, 0.9472, 0.8736, 0.9522, 0.8736, 0.9522, 0.8435, 0.9472, 0.8435, 0.9403, 0.8435, 0.9472, 0.8435, 0.9472, 0.8158, 0.9403, 0.8158, 0.9335, 0.8435, 0.9403, 0.8435, 0.9403, 0.8158, 0.9335, 0.8158, 0.9285, 0.8435, 0.9335, 0.8435, 0.9335, 0.8158, 0.9285, 0.8158, 0.923, 0.8435, 0.9285, 0.8435, 0.9285, 0.8158, 0.923, 0.8158, 0.9285, 0.8435, 0.923, 0.8435, 0.923, 0.8158, 0.9285, 0.8158, 0.9335, 0.8435, 0.9285, 0.8435, 0.9285, 0.8158, 0.9335, 0.8158, 0.9403, 0.8435, 0.9335, 0.8435, 0.9335, 0.8158, 0.9403, 0.8158, 0.9472, 0.8435, 0.9403, 0.8435, 0.9403, 0.8158, 0.9472, 0.8158, 0.9522, 0.8435, 0.9472, 0.8435, 0.9472, 0.8158, 0.9522, 0.8158, 0.9577, 0.8435, 0.9522, 0.8435, 0.9522, 0.8158, 0.9577, 0.8158, 0.9522, 0.8435, 0.9577, 0.8435, 0.9577, 0.8158, 0.9522, 0.8158, 0.9472, 0.8435, 0.9522, 0.8435, 0.9522, 0.8158, 0.9472, 0.8158, 0.9403, 0.8158, 0.9472, 0.8158, 0.9472, 0.266, 0.9403, 0.266, 0.9335, 0.8158, 0.9403, 0.8158, 0.9403, 0.266, 0.9335, 0.266, 0.9285, 0.8158, 0.9335, 0.8158, 0.9335, 0.266, 0.9285, 0.266, 0.923, 0.8158, 0.9285, 0.8158, 0.9285, 0.266, 0.923, 0.266, 0.9285, 0.8158, 0.923, 0.8158, 0.923, 0.266, 0.9285, 0.266, 0.9335, 0.8158, 0.9285, 0.8158, 0.9285, 0.266, 0.9335, 0.266, 0.9403, 0.8158, 0.9335, 0.8158, 0.9335, 0.266, 0.9403, 0.266, 0.9472, 0.8158, 0.9403, 0.8158, 0.9403, 0.266, 0.9472, 0.266, 0.9522, 0.8158, 0.9472, 0.8158, 0.9472, 0.266, 0.9522, 0.266, 0.9577, 0.8158, 0.9522, 0.8158, 0.9522, 0.266, 0.9577, 0.266, 0.9522, 0.8158, 0.9577, 0.8158, 0.9577, 0.266, 0.9522, 0.266, 0.9472, 0.8158, 0.9522, 0.8158, 0.9522, 0.266, 0.9472, 0.266, 0.9403, 0.266, 0.9472, 0.266, 0.9472, 0.2377, 0.9403, 0.2377, 0.9335, 0.266, 0.9403, 0.266, 0.9403, 0.2377, 0.9335, 0.2377, 0.9285, 0.266, 0.9335, 0.266, 0.9335, 0.2377, 0.9285, 0.2377, 0.923, 0.266, 0.9285, 0.266, 0.9285, 0.2377, 0.923, 0.2377, 0.9285, 0.266, 0.923, 0.266, 0.923, 0.2377, 0.9285, 0.2377, 0.9335, 0.266, 0.9285, 0.266, 0.9285, 0.2377, 0.9335, 0.2377, 0.9403, 0.266, 0.9335, 0.266, 0.9335, 0.2377, 0.9403, 0.2377, 0.9472, 0.266, 0.9403, 0.266, 0.9403, 0.2377, 0.9472, 0.2377, 0.9522, 0.266, 0.9472, 0.266, 0.9472, 0.2377, 0.9522, 0.2377, 0.9577, 0.266, 0.9522, 0.266, 0.9522, 0.2377, 0.9577, 0.2377, 0.9522, 0.266, 0.9577, 0.266, 0.9577, 0.2377, 0.9522, 0.2377, 0.9472, 0.266, 0.9522, 0.266, 0.9522, 0.2377, 0.9472, 0.2377, 0.9403, 0.2377, 0.9472, 0.2377, 0.9472, 0.2042, 0.9403, 0.2042, 0.9335, 0.2377, 0.9403, 0.2377, 0.9403, 0.2042, 0.9335, 0.2042, 0.9285, 0.2377, 0.9335, 0.2377, 0.9335, 0.2042, 0.9285, 0.2042, 0.923, 0.2377, 0.9285, 0.2377, 0.9285, 0.2042, 0.923, 0.2042, 0.9285, 0.2377, 0.923, 0.2377, 0.923, 0.2042, 0.9285, 0.2042, 0.9335, 0.2377, 0.9285, 0.2377, 0.9285, 0.2042, 0.9335, 0.2042, 0.9403, 0.2377, 0.9335, 0.2377, 0.9335, 0.2042, 0.9403, 0.2042, 0.9472, 0.2377, 0.9403, 0.2377, 0.9403, 0.2042, 0.9472, 0.2042, 0.9522, 0.2377, 0.9472, 0.2377, 0.9472, 0.2042, 0.9522, 0.2042, 0.9577, 0.2377, 0.9522, 0.2377, 0.9522, 0.2042, 0.9577, 0.2042, 0.9522, 0.2377, 0.9577, 0.2377, 0.9577, 0.2042, 0.9522, 0.2042, 0.9472, 0.2377, 0.9522, 0.2377, 0.9522, 0.2042, 0.9472, 0.2042, 0.9403, 0.2042, 0.9472, 0.2042, 0.9472, 0.1068, 0.9403, 0.1068, 0.9335, 0.2042, 0.9403, 0.2042, 0.9403, 0.1068, 0.9335, 0.1068, 0.9285, 0.2042, 0.9335, 0.2042, 0.9335, 0.1068, 0.9285, 0.1068, 0.923, 0.2042, 0.9285, 0.2042, 0.9285, 0.1068, 0.923, 0.1068, 0.9285, 0.2042, 0.923, 0.2042, 0.923, 0.1068, 0.9285, 0.1068, 0.9335, 0.2042, 0.9285, 0.2042, 0.9285, 0.1068, 0.9335, 0.1068, 0.9403, 0.2042, 0.9335, 0.2042, 0.9335, 0.1068, 0.9403, 0.1068, 0.9472, 0.2042, 0.9403, 0.2042, 0.9403, 0.1068, 0.9472, 0.1068, 0.9522, 0.2042, 0.9472, 0.2042, 0.9472, 0.1068, 0.9522, 0.1068, 0.9577, 0.2042, 0.9522, 0.2042, 0.9522, 0.1068, 0.9577, 0.1068, 0.9522, 0.2042, 0.9577, 0.2042, 0.9577, 0.1068, 0.9522, 0.1068, 0.9472, 0.2042, 0.9522, 0.2042, 0.9522, 0.1068, 0.9472, 0.1068, 0.9403, 0.1068, 0.9472, 0.1068, 0.9472, 0.07858, 0.9403, 0.07858, 0.9335, 0.1068, 0.9403, 0.1068, 0.9403, 0.07858, 0.9335, 0.07858, 0.9285, 0.1068, 0.9335, 0.1068, 0.9335, 0.07858, 0.9285, 0.07858, 0.923, 0.1068, 0.9285, 0.1068, 0.9285, 0.07858, 0.923, 0.07858, 0.9285, 0.1068, 0.923, 0.1068, 0.923, 0.07858, 0.9285, 0.07858, 0.9335, 0.1068, 0.9285, 0.1068, 0.9285, 0.07858, 0.9335, 0.07858, 0.9403, 0.1068, 0.9335, 0.1068, 0.9335, 0.07858, 0.9403, 0.07858, 0.9472, 0.1068, 0.9403, 0.1068, 0.9403, 0.07858, 0.9472, 0.07858, 0.9522, 0.1068, 0.9472, 0.1068, 0.9472, 0.07858, 0.9522, 0.07858, 0.9577, 0.1068, 0.9522, 0.1068, 0.9522, 0.07858, 0.9577, 0.07858, 0.9522, 0.1068, 0.9577, 0.1068, 0.9577, 0.07858, 0.9522, 0.07858, 0.9472, 0.1068, 0.9522, 0.1068, 0.9522, 0.07858, 0.9472, 0.07858, 0.9403, 0.07858, 0.9472, 0.07858, 0.9523, 0.06687, 0.9403, 0.06687, 0.9335, 0.07858, 0.9403, 0.07858, 0.9403, 0.06687, 0.9284, 0.06687, 0.9285, 0.07858, 0.9335, 0.07858, 0.9284, 0.06687, 0.9196, 0.06687, 0.923, 0.07858, 0.9285, 0.07858, 0.9196, 0.06687, 0.91, 0.06687, 0.9285, 0.07858, 0.923, 0.07858, 0.91, 0.06687, 0.9196, 0.06687, 0.9335, 0.07858, 0.9285, 0.07858, 0.9196, 0.06687, 0.9284, 0.06687, 0.9403, 0.07858, 0.9335, 0.07858, 0.9284, 0.06687, 0.9403, 0.06687, 0.9472, 0.07858, 0.9403, 0.07858, 0.9403, 0.06687, 0.9523, 0.06687, 0.9522, 0.07858, 0.9472, 0.07858, 0.9523, 0.06687, 0.961, 0.06687, 0.9577, 0.07858, 0.9522, 0.07858, 0.961, 0.06687, 0.9707, 0.06687, 0.9522, 0.07858, 0.9577, 0.07858, 0.9707, 0.06687, 0.961, 0.06687, 0.9472, 0.07858, 0.9522, 0.07858, 0.961, 0.06687, 0.9523, 0.06687, 0.9403, 0.06687, 0.9523, 0.06687, 0.9523, 0.02075, 0.9403, 0.02075, 0.9284, 0.06687, 0.9403, 0.06687, 0.9403, 0.02075, 0.9284, 0.02075, 0.9196, 0.06687, 0.9284, 0.06687, 0.9284, 0.02075, 0.9196, 0.02075, 0.91, 0.06687, 0.9196, 0.06687, 0.9196, 0.02075, 0.91, 0.02075, 0.9196, 0.06687, 0.91, 0.06687, 0.91, 0.02075, 0.9196, 0.02075, 0.9284, 0.06687, 0.9196, 0.06687, 0.9196, 0.02075, 0.9284, 0.02075, 0.9403, 0.06687, 0.9284, 0.06687, 0.9284, 0.02075, 0.9403, 0.02075, 0.9523, 0.06687, 0.9403, 0.06687, 0.9403, 0.02075, 0.9523, 0.02075, 0.961, 0.06687, 0.9523, 0.06687, 0.9523, 0.02075, 0.961, 0.02075, 0.9707, 0.06687, 0.961, 0.06687, 0.961, 0.02075, 0.9707, 0.02075, 0.961, 0.06687, 0.9707, 0.06687, 0.9707, 0.02075, 0.961, 0.02075, 0.9523, 0.06687, 0.961, 0.06687, 0.961, 0.02075, 0.9523, 0.02075, 0.2901, 0.7673, 0.276, 0.7916, 0.276, 0.7813, 0.2812, 0.7724, 0.2812, 0.8006, 0.276, 0.7916, 0.2901, 0.7673, 0.3004, 0.7673, 0.2901, 0.8057, 0.2812, 0.8006, 0.3004, 0.7673, 0.3093, 0.7724, 0.2901, 0.8057, 0.3093, 0.7724, 0.3145, 0.7813, 0.3004, 0.8057, 0.3004, 0.8057, 0.3145, 0.7813, 0.3145, 0.7916, 0.3093, 0.8006, 0.4611, 0.07999, 0.4604, 0.01546, 0.5519, 0.01433, 0.5527, 0.07886, 0.3957, 0.5054, 0.3957, 0.4796, 0.491, 0.4796, 0.491, 0.5054, 0.3957, 0.532, 0.3957, 0.5054, 0.491, 0.5054, 0.491, 0.532, 0.3957, 0.557, 0.3957, 0.532, 0.491, 0.532, 0.491, 0.557, 0.3957, 0.3561, 0.3957, 0.3311, 0.491, 0.3311, 0.491, 0.3561, 0.3957, 0.3827, 0.3957, 0.3561, 0.491, 0.3561, 0.491, 0.3827, 0.3957, 0.4085, 0.3957, 0.3827, 0.491, 0.3827, 0.491, 0.4085, 0.3957, 0.4325, 0.3957, 0.4085, 0.491, 0.4085, 0.491, 0.4325, 0.3957, 0.4556, 0.3957, 0.4325, 0.491, 0.4325, 0.491, 0.4556, 0.3957, 0.4796, 0.3957, 0.4556, 0.491, 0.4556, 0.491, 0.4796, 0.3737, 0.5971, 0.3434, 0.7275, 0.6022, 0.7275, 0.5296, 0.5971, 0.6022, 0.7275, 0.3434, 0.7275, 0.3737, 0.5971, 0.5296, 0.5971, 0.3434, 0.7275, 0.6022, 0.7275, 0.6022, 0.7501, 0.3434, 0.7501, 0.6022, 0.7275, 0.3434, 0.7275, 0.3434, 0.7501, 0.6022, 0.7501, 0.3975, 0.1537, 0.3975, 0.1193, 0.4969, 0.1193, 0.4969, 0.1537, 0.5296, 0.5971, 0.3737, 0.5971, 0.3737, 0.5729, 0.5296, 0.5729, 0.3737, 0.5971, 0.5296, 0.5971, 0.5296, 0.5729, 0.3737, 0.5729, 0.606, 0.1537, 0.606, 0.1193, 0.666, 0.1193, 0.666, 0.1537, 0.3434, 0.7275, 0.3737, 0.5971, 0.3043, 0.609, 0.3043, 0.7155, 0.3737, 0.5971, 0.3434, 0.7275, 0.3043, 0.7155, 0.3043, 0.609, 0.3434, 0.7275, 0.3434, 0.7501, 0.3043, 0.7339, 0.3043, 0.7155, 0.3975, 0.1193, 0.3975, 0.1537, 0.3815, 0.1537, 0.3815, 0.1193, 0.3434, 0.7501, 0.3434, 0.7275, 0.3043, 0.7155, 0.3043, 0.7339, 0.3737, 0.5971, 0.3737, 0.5729, 0.3043, 0.5892, 0.3043, 0.609, 0.666, 0.1537, 0.666, 0.1193, 0.6932, 0.1193, 0.6932, 0.1537, 0.3737, 0.5729, 0.3737, 0.5971, 0.3043, 0.609, 0.3043, 0.5892, 0.2774, 0.6734, 0.3043, 0.7155, 0.3043, 0.7339, 0.2774, 0.7041, 0.2774, 0.6116, 0.3043, 0.5892, 0.3043, 0.609, 0.2774, 0.643, 0.3667, 0.1215, 0.3815, 0.1193, 0.3702, 0.1314, 0.2774, 0.643, 0.3043, 0.609, 0.3043, 0.7155, 0.2774, 0.6734, 0.3702, 0.1314, 0.3815, 0.1193, 0.3815, 0.1537, 0.3702, 0.1416, 0.3667, 0.1515, 0.3702, 0.1416, 0.3815, 0.1537, 0.2774, 0.7041, 0.3043, 0.7339, 0.3043, 0.7155, 0.2774, 0.6734, 0.2774, 0.6116, 0.2774, 0.643, 0.3043, 0.609, 0.3043, 0.5892, 0.2774, 0.6734, 0.3043, 0.7155, 0.3043, 0.609, 0.2774, 0.643, 0.7061, 0.1218, 0.7061, 0.1512, 0.6932, 0.1537, 0.6932, 0.1193, 0.5296, 0.5971, 0.6022, 0.7275, 0.6513, 0.6977, 0.6513, 0.6267, 0.6022, 0.7275, 0.5296, 0.5971, 0.6513, 0.6267, 0.6513, 0.6977, 0.6022, 0.7275, 0.6022, 0.7501, 0.6513, 0.7186, 0.6513, 0.6977, 0.4969, 0.1537, 0.4969, 0.1193, 0.5187, 0.1233, 0.5187, 0.1497, 0.6022, 0.7501, 0.6022, 0.7275, 0.6513, 0.6977, 0.6513, 0.7186, 0.5296, 0.5971, 0.5296, 0.5729, 0.6513, 0.6047, 0.6513, 0.6267, 0.606, 0.1193, 0.606, 0.1537, 0.558, 0.1497, 0.558, 0.1233, 0.5296, 0.5729, 0.5296, 0.5971, 0.6513, 0.6267, 0.6513, 0.6047, 0.5518, 0.1557, 0.5245, 0.1557, 0.5314, 0.1458, 0.5496, 0.1408, 0.5245, 0.1173, 0.5518, 0.1173, 0.5496, 0.1322, 0.5314, 0.1271, 0.5245, 0.1557, 0.5187, 0.1497, 0.5243, 0.1464, 0.5314, 0.1458, 0.5187, 0.1497, 0.5187, 0.1233, 0.5243, 0.1265, 0.5243, 0.1464, 0.5187, 0.1233, 0.5245, 0.1173, 0.5314, 0.1271, 0.5243, 0.1265, 0.5518, 0.1173, 0.558, 0.1233, 0.5521, 0.1321, 0.5496, 0.1322, 0.558, 0.1233, 0.558, 0.1497, 0.5521, 0.1409, 0.5521, 0.1321, 0.558, 0.1497, 0.5518, 0.1557, 0.5496, 0.1408, 0.5521, 0.1409, 0.7107, 0.1611, 0.7107, 0.1723, 0.7823, 0.1725, 0.7745, 0.1612, 0.561, 0.1924, 0.561, 0.2237, 0.4906, 0.2237, 0.4906, 0.1924, 0.7107, 0.1723, 0.7107, 0.1611, 0.7745, 0.1612, 0.7823, 0.1725, 0.9948, 0.4663, 0.9948, 0.5287, 0.9656, 0.5287, 0.9656, 0.4663, 0.5496, 0.1408, 0.5314, 0.1458, 0.5314, 0.1271, 0.5496, 0.1322, 0.7745, 0.1612, 0.7823, 0.1725, 0.8813, 0.07688, 0.8663, 0.07327, 0.4906, 0.1924, 0.4906, 0.2237, 0.3554, 0.2237, 0.3554, 0.1924, 0.7823, 0.1725, 0.7745, 0.1612, 0.8663, 0.07327, 0.8813, 0.07688, 0.9656, 0.5287, 0.9948, 0.5287, 0.9948, 0.653, 0.9656, 0.653, 0.8663, 0.07327, 0.8813, 0.07688, 0.8813, 0.02369, 0.8667, 0.03618, 0.8813, 0.07688, 0.8663, 0.07327, 0.8667, 0.03618, 0.8813, 0.02369, 0.9656, 0.653, 0.9948, 0.653, 0.9948, 0.6893, 0.9656, 0.6893, 0.8667, 0.03618, 0.8813, 0.02369, 0.7249, 0.0237, 0.733, 0.03648, 0.8813, 0.02369, 0.8667, 0.03618, 0.733, 0.03648, 0.7249, 0.0237, 0.9656, 0.6893, 0.9948, 0.6893, 0.9948, 0.8201, 0.9656, 0.8201, 0.733, 0.03648, 0.7249, 0.0237, 0.6537, 0.105, 0.6669, 0.1084, 0.7249, 0.0237, 0.733, 0.03648, 0.6669, 0.1084, 0.6537, 0.105, 0.9656, 0.8201, 0.9948, 0.8201, 0.9948, 0.9156, 0.9656, 0.9156, 0.8813, 0.07688, 0.8813, 0.02369, 0.8913, 0.01524, 0.8911, 0.07706, 0.8813, 0.02369, 0.8813, 0.07688, 0.8911, 0.07706, 0.8913, 0.01524, 0.3554, 0.1924, 0.3554, 0.2237, 0.3457, 0.228, 0.3457, 0.1881, 0.3457, 0.1881, 0.3457, 0.228, 0.2849, 0.2281, 0.2849, 0.188, 0.8813, 0.02369, 0.7249, 0.0237, 0.7194, 0.01591, 0.8913, 0.01524, 0.7249, 0.0237, 0.8813, 0.02369, 0.8913, 0.01524, 0.7194, 0.01591, 0.2849, 0.188, 0.2849, 0.2281, 0.1159, 0.2281, 0.1159, 0.188, 0.7249, 0.0237, 0.6537, 0.105, 0.6436, 0.1029, 0.7194, 0.01591, 0.6537, 0.105, 0.7249, 0.0237, 0.7194, 0.01591, 0.6436, 0.1029, 0.1159, 0.188, 0.1159, 0.2281, 0.002501, 0.2281, 0.002497, 0.188, 0.9737, 0.193, 0.9862, 0.193, 0.9862, 0.2182, 0.9738, 0.2182, 0.7114, 0.2137, 0.7114, 0.2208, 0.7604, 0.22, 0.7558, 0.2146, 0.9864, 0.4527, 0.9736, 0.4527, 0.9736, 0.4298, 0.9864, 0.4298, 0.7114, 0.2208, 0.7114, 0.2137, 0.7558, 0.2146, 0.7604, 0.22, 0.7604, 0.22, 0.7558, 0.2146, 0.8866, 0.1046, 0.8933, 0.1071, 0.9864, 0.4298, 0.9736, 0.4298, 0.9736, 0.3417, 0.9864, 0.3417, 0.7558, 0.2146, 0.7604, 0.22, 0.8933, 0.1071, 0.8866, 0.1046, 0.9738, 0.2182, 0.9862, 0.2182, 0.9862, 0.3082, 0.9738, 0.3082, 0.9738, 0.3082, 0.9862, 0.3082, 0.9862, 0.3218, 0.9738, 0.3218, 0.8866, 0.1046, 0.8933, 0.1071, 0.9067, 0.08432, 0.9034, 0.07801, 0.9864, 0.3417, 0.9736, 0.3417, 0.9736, 0.3255, 0.9864, 0.3255, 0.8933, 0.1071, 0.8866, 0.1046, 0.9034, 0.07801, 0.9067, 0.08432, 0.9862, 0.3218, 0.9864, 0.3255, 0.9736, 0.3255, 0.9738, 0.3218])
me_tube.use_remesh_preserve_volume = False
me_tube.use_remesh_preserve_attributes = False
me_tube.use_mirror_vertex_groups = False
me_tube.update()
arm_armature = bpy.data.armatures.new('Armature')  # bones are not reproduced

# ---- objects
ob_armature = bpy.data.objects.new('Armature', arm_armature)
ob_tube = bpy.data.objects.new('Tube', me_tube)
ob_lamp = bpy.data.objects.new('Lamp', light_spot)
ob_camera = bpy.data.objects.new('Camera', cam_camera)

# ---- transforms, parenting, visibility, modifiers, constraints
ob_armature.location = (3.609, 0.1772, 1.196)
ob_armature.lock_rotations_4d = False
ob_armature.empty_display_type = 'ARROWS'
ob_armature.show_in_front = True
ob_armature.lineart.crease_threshold = 0.0
ob_tube.location = (0.0, 0.0, 0.0)
ob_tube.rotation_euler = (0.0, -0.0, 3.142)
ob_tube.lock_rotations_4d = False
ob_tube.empty_display_type = 'ARROWS'
ob_tube.lineart.crease_threshold = 0.0
_vg = ob_tube.vertex_groups.new(name='Bone')
_vg.add([0, 1, 2, 3, 4, 5, 6, 7, 8, 9, 10, 11, 12, 13, 14, 15, 16, 17, 18, 19, 20, 21, 22, 23, 24, 25, 26, 27, 28, 29, 30, 31, 32, 33, 34, 35, 36, 37, 38, 39, 40, 41, 42, 43, 44, 45, 46, 47, 48, 49, 50, 51, 52, 53, 54, 55, 56, 57, 58, 59, 60, 61, 62, 63, 64, 65, 66, 67, 68, 69, 70, 71, 72, 73, 74, 75, 76, 77, 78, 79, 80, 81, 82, 83, 84, 85, 86, 87, 88, 89, 90, 91, 92, 93, 94, 95, 96, 97, 98, 99, 100, 101, 102, 103, 104, 105, 106, 107, 108, 109, 110, 111, 112, 113, 114, 115, 116, 117, 118, 119, 120, 121, 122, 123, 124, 125, 126, 127, 128, 129, 130, 131, 132, 133, 134, 135, 136, 137, 138, 139, 140, 141, 142, 143, 144, 145, 146, 147, 148, 149, 150, 151, 152, 153, 154, 155, 156, 157, 158, 159, 160, 161, 162, 163, 164, 165, 166, 167, 168, 169, 170, 171, 172, 173, 174, 175, 176, 177, 178, 179, 180, 181, 182, 183, 184, 185, 186, 187, 188, 189, 190, 191, 192, 193, 194, 195, 196, 197, 198, 199, 200, 201, 202, 203, 204, 205, 206, 207, 208, 209, 210, 211, 212, 213, 214, 215, 216, 217, 218, 219, 220, 221, 222, 223, 224, 225, 226, 227, 228, 229, 230, 231, 232, 233, 234, 235, 236, 237, 238, 239, 240, 241, 242, 243, 244, 245, 246, 247, 248, 249, 250, 251, 252, 253, 254, 255, 256, 257, 258, 259, 260, 261, 262, 263, 264, 265, 266, 267, 268, 269, 270, 271, 272, 273, 274, 275, 276, 277, 278, 279, 280, 281, 282, 283, 284, 285, 286, 287, 288, 289, 290, 291, 292, 293, 294, 295, 296, 297, 298, 299, 300, 301, 302, 303, 304, 305, 306, 307, 308, 309, 310, 311, 312, 313, 314, 315, 316, 317, 318, 319, 320, 321, 322, 323, 324, 325, 326, 327, 328, 329, 330, 331, 332, 333, 334, 335, 336, 337, 338, 339, 340, 341, 342, 343, 344, 345, 346, 347, 348, 349, 350, 351, 352, 353, 354, 355, 356, 357, 358, 359, 360, 361, 362, 363, 364, 365, 366, 367, 368, 369, 370, 371, 372, 373, 374, 375, 376, 377, 378, 379, 380, 381, 382, 383, 384, 385, 386, 387, 388, 389, 390, 391, 392, 393, 394, 395, 396, 397, 398, 399, 400, 401, 402, 403, 404, 405, 406, 407, 408, 409, 410, 411, 412, 413, 414, 415, 416, 417, 418, 419, 420, 421, 422, 423, 424, 425, 426, 427, 428, 429, 430, 431, 432, 433, 434, 435, 436, 437, 438, 439, 440, 441, 442, 443, 444, 445, 446, 447, 448, 449, 450, 451, 452, 453, 454, 455, 456, 457, 458, 459, 460, 461, 462, 463, 464, 465, 466, 467, 468, 469, 470, 471, 472, 473, 474, 475, 476, 477, 478, 479, 480, 481, 482, 483, 484, 485, 486, 487, 488, 489, 490, 491, 492, 493, 494, 495, 496, 497, 498, 499, 500, 501, 502, 503, 504, 505, 506, 507, 508, 509, 510, 511, 512, 513, 514, 515, 516, 517, 518, 519, 520, 521, 522, 523, 524, 525, 526, 527, 528, 529, 530, 531, 532, 533, 534, 535, 536, 537, 538, 539, 540, 541, 542, 543, 544, 545, 546, 547, 548, 549, 550, 551, 552, 553, 554, 555, 556, 557, 558, 559, 560, 561, 562, 563, 564, 565, 566, 567, 568, 569, 570, 571, 572, 573, 574, 575, 576, 577, 578, 579, 580, 581, 582, 583, 584, 585, 586, 587, 588, 589, 590, 591, 592, 593, 594, 595, 596, 597, 598, 599, 600, 601, 602, 603, 604, 605, 606, 607, 608, 609, 610, 611, 612, 613, 614, 615, 616, 617, 618, 619, 620, 621, 622, 623, 624, 625, 626, 627, 628, 629, 630, 631, 632, 633, 634, 635, 636, 637, 638, 639, 640, 641, 642, 643, 644, 645, 646, 647, 648, 649, 650, 651, 652, 653, 654, 655, 656, 657, 658, 659, 660, 661, 662, 663, 664, 665, 666, 667, 668, 669, 670, 671, 672, 673, 674, 675, 676, 677, 678, 679, 680, 681, 682, 683, 684, 685, 686, 687, 688, 689, 690, 691, 692, 693, 694, 695, 696, 697, 698, 699, 700, 701, 702, 703, 704, 705, 706, 707, 708, 709, 710, 711, 712, 713, 714, 715, 716, 717, 718, 719, 720, 721, 722, 723, 724, 725, 726, 727, 728, 729, 730, 731, 732, 733, 734, 735, 736, 737, 738, 739, 740, 741, 742, 743, 744, 745, 746, 747, 748, 749, 750, 751, 752, 753, 754, 755, 756, 757, 758, 759, 760, 761, 762, 763, 764, 765, 766, 767, 768, 769, 770, 771, 772, 773, 774, 775, 776, 777, 778, 779, 780, 781, 782, 783, 784, 785, 786, 787, 788, 789, 790, 791], 1.0, 'REPLACE')
_m = ob_tube.modifiers.new('Armature', 'ARMATURE')
_m.object = ob_armature
ob_lamp.location = (4.076, 1.005, 5.904)
ob_lamp.rotation_euler = (0.6503, 0.05522, 1.866)
ob_lamp.lock_rotations_4d = False
ob_lamp.empty_display_type = 'ARROWS'
ob_lamp.color = (0.0, 0.0, 0.0, 0.0)
ob_lamp.lineart.crease_threshold = 0.0
ob_camera.location = (7.481, -6.508, 5.344)
ob_camera.rotation_euler = (1.109, 0.01082, 0.8149)
ob_camera.lock_rotations_4d = False
ob_camera.empty_display_type = 'ARROWS'
ob_camera.color = (0.0, 0.0, 0.0, 0.0)
ob_camera.display_type = 'WIRE'
ob_camera.lineart.crease_threshold = 0.0

# ---- collection membership
col_collection_1.objects.link(ob_armature)
col_collection_1.objects.link(ob_tube)
col_collection_1.objects.link(ob_lamp)
col_collection_1.objects.link(ob_camera)

# ---- scene / render settings (as saved in the file)
scene.camera = ob_camera
scene.frame_start = 1; scene.frame_end = 250; scene.frame_set(53)
scene.render.engine = 'BLENDER_EEVEE_NEXT'
scene.render.image_settings.file_format = 'JPEG'
scene.render.image_settings.color_mode = 'RGB'
scene.render.image_settings.compression = 90
scene.render.resolution_x = 800
scene.render.resolution_y = 600
scene.render.pixel_aspect_x = 100.0
scene.render.pixel_aspect_y = 100.0
scene.render.fps = 25
scene.render.dither_intensity = 0.0
scene.render.use_compositing = False
scene.render.use_sequencer = False
scene.render.bake_margin = 2
scene.render.bake_bias = 0.0
scene.render.use_stamp_time = False
scene.render.use_stamp_date = False
scene.render.use_stamp_frame = False
scene.render.use_stamp_camera = False
scene.render.use_stamp_scene = False
scene.render.use_stamp_filename = False
scene.render.use_stamp_render_time = False
scene.render.stamp_font_size = 0
scene.cycles.use_denoising = False
scene.cycles.samples = 10
scene.cycles.sampling_pattern = 'TABULATED_SOBOL'
scene.cycles.light_sampling_threshold = 0.0
scene.cycles.use_adaptive_sampling = False
scene.cycles.use_light_tree = False
scene.cycles.blur_glossy = 0.0
scene.cycles.volume_bounces = 1
scene.cycles.pixel_filter_type = 'GAUSSIAN'
scene.cycles.sample_clamp_indirect = 0.0
scene.view_settings.view_transform = 'Raw'
bpy.context.view_layer.update()
